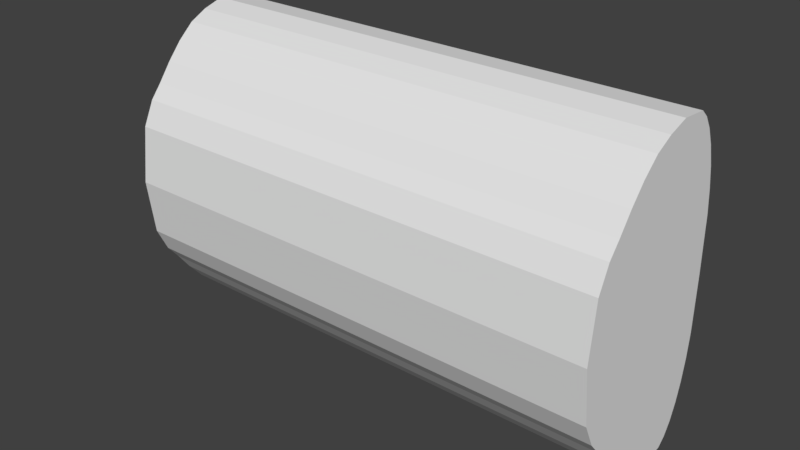 # Source: straightFR.blend  (saved by Blender 2.79.0; exported with 4.5.12 LTS)
import bpy
from mathutils import Matrix  # noqa: F401  (used for matrix-valued properties, if any)

bpy.ops.wm.read_factory_settings(use_empty=True)
scene = bpy.context.scene
scene.name = 'Scene'

# ---- collections
col_collection_1 = bpy.data.collections.new('Collection 1'); scene.collection.children.link(col_collection_1)

# ---- world
world_world = bpy.data.worlds.new('World'); scene.world = world_world
world_world.color = (0.05088, 0.05088, 0.05088)
world_world.use_sun_shadow = False
world_world.sun_shadow_jitter_overblur = 0.0
world_world.cycles.sampling_method = 'MANUAL'

# ---- meshes
me_cylinder_258 = bpy.data.meshes.new('Cylinder.258')
me_cylinder_258.from_pydata([(0.2075, -0.2255, 1.0), (-0.0448, 0.0, 1.0), (0.2107, 0.0, 1.0)], [], [(2, 1, 0)])
_k = set([(0, 1), (0, 2), (1, 2)])
me_cylinder_258.attributes.new('sharp_edge', 'BOOLEAN', 'EDGE').data.foreach_set('value', [ (min(e.vertices), max(e.vertices)) in _k for e in me_cylinder_258.edges])
me_cylinder_258.use_remesh_preserve_volume = False
me_cylinder_258.use_remesh_preserve_attributes = False
me_cylinder_258.use_mirror_vertex_groups = False
me_cylinder_258.update()
me_cylinder_257 = bpy.data.meshes.new('Cylinder.257')
me_cylinder_257.from_pydata([(0.1972, -0.3219, -1.0), (0.2075, -0.2255, 1.0), (0.1972, -0.3219, 1.0)], [], [(1, 2, 0)])
_k = set([(0, 1), (0, 2), (1, 2)])
me_cylinder_257.attributes.new('sharp_edge', 'BOOLEAN', 'EDGE').data.foreach_set('value', [ (min(e.vertices), max(e.vertices)) in _k for e in me_cylinder_257.edges])
me_cylinder_257.use_remesh_preserve_volume = False
me_cylinder_257.use_remesh_preserve_attributes = False
me_cylinder_257.use_mirror_vertex_groups = False
me_cylinder_257.update()
me_cylinder_256 = bpy.data.meshes.new('Cylinder.256')
me_cylinder_256.from_pydata([(0.1972, -0.3219, 1.0), (0.1805, -0.4107, 1.0), (-0.0448, 0.0, 1.0)], [], [(1, 0, 2)])
_k = set([(0, 1), (0, 2), (1, 2)])
me_cylinder_256.attributes.new('sharp_edge', 'BOOLEAN', 'EDGE').data.foreach_set('value', [ (min(e.vertices), max(e.vertices)) in _k for e in me_cylinder_256.edges])
me_cylinder_256.use_remesh_preserve_volume = False
me_cylinder_256.use_remesh_preserve_attributes = False
me_cylinder_256.use_mirror_vertex_groups = False
me_cylinder_256.update()
me_cylinder_255 = bpy.data.meshes.new('Cylinder.255')
me_cylinder_255.from_pydata([(0.1805, -0.4107, -1.0), (0.158, -0.4886, -1.0), (-0.0448, -0.639, -1.0)], [], [(0, 1, 2)])
_k = set([(0, 1), (0, 2), (1, 2)])
me_cylinder_255.attributes.new('sharp_edge', 'BOOLEAN', 'EDGE').data.foreach_set('value', [ (min(e.vertices), max(e.vertices)) in _k for e in me_cylinder_255.edges])
me_cylinder_255.use_remesh_preserve_volume = False
me_cylinder_255.use_remesh_preserve_attributes = False
me_cylinder_255.use_mirror_vertex_groups = False
me_cylinder_255.update()
me_cylinder_254 = bpy.data.meshes.new('Cylinder.254')
me_cylinder_254.from_pydata([(0.1805, -0.4107, 1.0), (0.158, -0.4886, 1.0), (-0.0448, -0.639, 1.0)], [], [(1, 0, 2)])
_k = set([(0, 1), (0, 2), (1, 2)])
me_cylinder_254.attributes.new('sharp_edge', 'BOOLEAN', 'EDGE').data.foreach_set('value', [ (min(e.vertices), max(e.vertices)) in _k for e in me_cylinder_254.edges])
me_cylinder_254.use_remesh_preserve_volume = False
me_cylinder_254.use_remesh_preserve_attributes = False
me_cylinder_254.use_mirror_vertex_groups = False
me_cylinder_254.update()
me_cylinder_253 = bpy.data.meshes.new('Cylinder.253')
me_cylinder_253.from_pydata([(0.158, -0.4886, -1.0), (0.1306, -0.5525, -1.0), (-0.0448, -0.639, -1.0)], [], [(0, 1, 2)])
_k = set([(0, 1), (0, 2), (1, 2)])
me_cylinder_253.attributes.new('sharp_edge', 'BOOLEAN', 'EDGE').data.foreach_set('value', [ (min(e.vertices), max(e.vertices)) in _k for e in me_cylinder_253.edges])
me_cylinder_253.use_remesh_preserve_volume = False
me_cylinder_253.use_remesh_preserve_attributes = False
me_cylinder_253.use_mirror_vertex_groups = False
me_cylinder_253.update()
me_cylinder_252 = bpy.data.meshes.new('Cylinder.252')
me_cylinder_252.from_pydata([(0.1306, -0.5525, -1.0), (0.158, -0.4886, 1.0), (0.1306, -0.5525, 1.0)], [], [(1, 2, 0)])
_k = set([(0, 1), (0, 2), (1, 2)])
me_cylinder_252.attributes.new('sharp_edge', 'BOOLEAN', 'EDGE').data.foreach_set('value', [ (min(e.vertices), max(e.vertices)) in _k for e in me_cylinder_252.edges])
me_cylinder_252.use_remesh_preserve_volume = False
me_cylinder_252.use_remesh_preserve_attributes = False
me_cylinder_252.use_mirror_vertex_groups = False
me_cylinder_252.update()
me_cylinder_251 = bpy.data.meshes.new('Cylinder.251')
me_cylinder_251.from_pydata([(0.1306, -0.5525, 1.0), (0.158, -0.4886, 1.0), (-0.0448, -0.639, 1.0)], [], [(0, 1, 2)])
_k = set([(0, 1), (0, 2), (1, 2)])
me_cylinder_251.attributes.new('sharp_edge', 'BOOLEAN', 'EDGE').data.foreach_set('value', [ (min(e.vertices), max(e.vertices)) in _k for e in me_cylinder_251.edges])
me_cylinder_251.use_remesh_preserve_volume = False
me_cylinder_251.use_remesh_preserve_attributes = False
me_cylinder_251.use_mirror_vertex_groups = False
me_cylinder_251.update()
me_cylinder_250 = bpy.data.meshes.new('Cylinder.250')
me_cylinder_250.from_pydata([(0.09938, -0.5999, -1.0), (0.06546, -0.6292, -1.0), (-0.0448, -0.639, -1.0)], [], [(1, 2, 0)])
_k = set([(0, 1), (0, 2), (1, 2)])
me_cylinder_250.attributes.new('sharp_edge', 'BOOLEAN', 'EDGE').data.foreach_set('value', [ (min(e.vertices), max(e.vertices)) in _k for e in me_cylinder_250.edges])
me_cylinder_250.use_remesh_preserve_volume = False
me_cylinder_250.use_remesh_preserve_attributes = False
me_cylinder_250.use_mirror_vertex_groups = False
me_cylinder_250.update()
me_cylinder_249 = bpy.data.meshes.new('Cylinder.249')
me_cylinder_249.from_pydata([(0.09938, -0.5999, 1.0), (0.1306, -0.5525, 1.0), (-0.0448, -0.639, 1.0)], [], [(1, 2, 0)])
_k = set([(0, 1), (0, 2), (1, 2)])
me_cylinder_249.attributes.new('sharp_edge', 'BOOLEAN', 'EDGE').data.foreach_set('value', [ (min(e.vertices), max(e.vertices)) in _k for e in me_cylinder_249.edges])
me_cylinder_249.use_remesh_preserve_volume = False
me_cylinder_249.use_remesh_preserve_attributes = False
me_cylinder_249.use_mirror_vertex_groups = False
me_cylinder_249.update()
me_cylinder_248 = bpy.data.meshes.new('Cylinder.248')
me_cylinder_248.from_pydata([(0.06546, -0.6292, -1.0), (0.09938, -0.5999, 1.0), (0.06546, -0.6292, 1.0)], [], [(1, 2, 0)])
_k = set([(0, 1), (0, 2), (1, 2)])
me_cylinder_248.attributes.new('sharp_edge', 'BOOLEAN', 'EDGE').data.foreach_set('value', [ (min(e.vertices), max(e.vertices)) in _k for e in me_cylinder_248.edges])
me_cylinder_248.use_remesh_preserve_volume = False
me_cylinder_248.use_remesh_preserve_attributes = False
me_cylinder_248.use_mirror_vertex_groups = False
me_cylinder_248.update()
me_cylinder_247 = bpy.data.meshes.new('Cylinder.247')
me_cylinder_247.from_pydata([(0.06546, -0.6292, 1.0), (0.09938, -0.5999, 1.0), (-0.0448, -0.639, 1.0)], [], [(2, 0, 1)])
_k = set([(0, 1), (0, 2), (1, 2)])
me_cylinder_247.attributes.new('sharp_edge', 'BOOLEAN', 'EDGE').data.foreach_set('value', [ (min(e.vertices), max(e.vertices)) in _k for e in me_cylinder_247.edges])
me_cylinder_247.use_remesh_preserve_volume = False
me_cylinder_247.use_remesh_preserve_attributes = False
me_cylinder_247.use_mirror_vertex_groups = False
me_cylinder_247.update()
me_cylinder_246 = bpy.data.meshes.new('Cylinder.246')
me_cylinder_246.from_pydata([(-0.0448, -0.639, -1.0), (0.06546, -0.6292, 1.0), (-0.0448, -0.639, 1.0)], [], [(1, 2, 0)])
_k = set([(0, 1), (0, 2), (1, 2)])
me_cylinder_246.attributes.new('sharp_edge', 'BOOLEAN', 'EDGE').data.foreach_set('value', [ (min(e.vertices), max(e.vertices)) in _k for e in me_cylinder_246.edges])
me_cylinder_246.use_remesh_preserve_volume = False
me_cylinder_246.use_remesh_preserve_attributes = False
me_cylinder_246.use_mirror_vertex_groups = False
me_cylinder_246.update()
me_cylinder_245 = bpy.data.meshes.new('Cylinder.245')
me_cylinder_245.from_pydata([(-0.0448, -0.639, 1.0), (-0.1298, -0.6133, 1.0), (-0.0448, 0.0, 1.0)], [], [(1, 0, 2)])
_k = set([(0, 1), (0, 2), (1, 2)])
me_cylinder_245.attributes.new('sharp_edge', 'BOOLEAN', 'EDGE').data.foreach_set('value', [ (min(e.vertices), max(e.vertices)) in _k for e in me_cylinder_245.edges])
me_cylinder_245.use_remesh_preserve_volume = False
me_cylinder_245.use_remesh_preserve_attributes = False
me_cylinder_245.use_mirror_vertex_groups = False
me_cylinder_245.update()
me_cylinder_244 = bpy.data.meshes.new('Cylinder.244')
me_cylinder_244.from_pydata([(-0.1298, -0.6133, -1.0), (-0.2014, -0.577, -1.0), (-0.0448, 0.0, -1.0)], [], [(0, 1, 2)])
_k = set([(0, 1), (0, 2), (1, 2)])
me_cylinder_244.attributes.new('sharp_edge', 'BOOLEAN', 'EDGE').data.foreach_set('value', [ (min(e.vertices), max(e.vertices)) in _k for e in me_cylinder_244.edges])
me_cylinder_244.use_remesh_preserve_volume = False
me_cylinder_244.use_remesh_preserve_attributes = False
me_cylinder_244.use_mirror_vertex_groups = False
me_cylinder_244.update()
me_cylinder_243 = bpy.data.meshes.new('Cylinder.243')
me_cylinder_243.from_pydata([(-0.1298, -0.6133, 1.0), (-0.2014, -0.577, -1.0), (-0.2014, -0.577, 1.0)], [], [(0, 2, 1)])
_k = set([(0, 1), (0, 2), (1, 2)])
me_cylinder_243.attributes.new('sharp_edge', 'BOOLEAN', 'EDGE').data.foreach_set('value', [ (min(e.vertices), max(e.vertices)) in _k for e in me_cylinder_243.edges])
me_cylinder_243.use_remesh_preserve_volume = False
me_cylinder_243.use_remesh_preserve_attributes = False
me_cylinder_243.use_mirror_vertex_groups = False
me_cylinder_243.update()
me_cylinder_242 = bpy.data.meshes.new('Cylinder.242')
me_cylinder_242.from_pydata([(-0.2014, -0.577, -1.0), (-0.268, -0.5178, -1.0), (-0.0448, 0.0, -1.0)], [], [(0, 1, 2)])
_k = set([(0, 1), (0, 2), (1, 2)])
me_cylinder_242.attributes.new('sharp_edge', 'BOOLEAN', 'EDGE').data.foreach_set('value', [ (min(e.vertices), max(e.vertices)) in _k for e in me_cylinder_242.edges])
me_cylinder_242.use_remesh_preserve_volume = False
me_cylinder_242.use_remesh_preserve_attributes = False
me_cylinder_242.use_mirror_vertex_groups = False
me_cylinder_242.update()
me_cylinder_241 = bpy.data.meshes.new('Cylinder.241')
me_cylinder_241.from_pydata([(-0.2014, -0.577, 1.0), (-0.268, -0.5178, 1.0), (-0.0448, 0.0, 1.0)], [], [(1, 0, 2)])
_k = set([(0, 1), (0, 2), (1, 2)])
me_cylinder_241.attributes.new('sharp_edge', 'BOOLEAN', 'EDGE').data.foreach_set('value', [ (min(e.vertices), max(e.vertices)) in _k for e in me_cylinder_241.edges])
me_cylinder_241.use_remesh_preserve_volume = False
me_cylinder_241.use_remesh_preserve_attributes = False
me_cylinder_241.use_mirror_vertex_groups = False
me_cylinder_241.update()
me_cylinder_240 = bpy.data.meshes.new('Cylinder.240')
me_cylinder_240.from_pydata([(-0.268, -0.5178, -1.0), (-0.3266, -0.4502, -1.0), (-0.0448, 0.0, -1.0)], [], [(0, 1, 2)])
_k = set([(0, 1), (0, 2), (1, 2)])
me_cylinder_240.attributes.new('sharp_edge', 'BOOLEAN', 'EDGE').data.foreach_set('value', [ (min(e.vertices), max(e.vertices)) in _k for e in me_cylinder_240.edges])
me_cylinder_240.use_remesh_preserve_volume = False
me_cylinder_240.use_remesh_preserve_attributes = False
me_cylinder_240.use_mirror_vertex_groups = False
me_cylinder_240.update()
me_cylinder_239 = bpy.data.meshes.new('Cylinder.239')
me_cylinder_239.from_pydata([(-0.3266, -0.4502, -1.0), (-0.3812, -0.3771, -1.0), (-0.0448, 0.0, -1.0)], [], [(0, 1, 2)])
_k = set([(0, 1), (0, 2), (1, 2)])
me_cylinder_239.attributes.new('sharp_edge', 'BOOLEAN', 'EDGE').data.foreach_set('value', [ (min(e.vertices), max(e.vertices)) in _k for e in me_cylinder_239.edges])
me_cylinder_239.use_remesh_preserve_volume = False
me_cylinder_239.use_remesh_preserve_attributes = False
me_cylinder_239.use_mirror_vertex_groups = False
me_cylinder_239.update()
me_cylinder_238 = bpy.data.meshes.new('Cylinder.238')
me_cylinder_238.from_pydata([(-0.3266, -0.4502, 1.0), (-0.268, -0.5178, 1.0), (-0.0448, 0.0, 1.0)], [], [(0, 1, 2)])
_k = set([(0, 1), (0, 2), (1, 2)])
me_cylinder_238.attributes.new('sharp_edge', 'BOOLEAN', 'EDGE').data.foreach_set('value', [ (min(e.vertices), max(e.vertices)) in _k for e in me_cylinder_238.edges])
me_cylinder_238.use_remesh_preserve_volume = False
me_cylinder_238.use_remesh_preserve_attributes = False
me_cylinder_238.use_mirror_vertex_groups = False
me_cylinder_238.update()
me_cylinder_237 = bpy.data.meshes.new('Cylinder.237')
me_cylinder_237.from_pydata([(-0.3812, -0.3771, -1.0), (-0.4266, -0.3219, -1.0), (-0.0448, 0.0, -1.0)], [], [(0, 1, 2)])
_k = set([(0, 1), (0, 2), (1, 2)])
me_cylinder_237.attributes.new('sharp_edge', 'BOOLEAN', 'EDGE').data.foreach_set('value', [ (min(e.vertices), max(e.vertices)) in _k for e in me_cylinder_237.edges])
me_cylinder_237.use_remesh_preserve_volume = False
me_cylinder_237.use_remesh_preserve_attributes = False
me_cylinder_237.use_mirror_vertex_groups = False
me_cylinder_237.update()
me_cylinder_236 = bpy.data.meshes.new('Cylinder.236')
me_cylinder_236.from_pydata([(-0.3812, -0.3771, 1.0), (-0.3266, -0.4502, 1.0), (-0.0448, 0.0, 1.0)], [], [(0, 1, 2)])
_k = set([(0, 1), (0, 2), (1, 2)])
me_cylinder_236.attributes.new('sharp_edge', 'BOOLEAN', 'EDGE').data.foreach_set('value', [ (min(e.vertices), max(e.vertices)) in _k for e in me_cylinder_236.edges])
me_cylinder_236.use_remesh_preserve_volume = False
me_cylinder_236.use_remesh_preserve_attributes = False
me_cylinder_236.use_mirror_vertex_groups = False
me_cylinder_236.update()
me_cylinder_235 = bpy.data.meshes.new('Cylinder.235')
me_cylinder_235.from_pydata([(-0.4266, -0.3219, -1.0), (-0.3812, -0.3771, 1.0), (-0.4266, -0.3219, 1.0)], [], [(1, 2, 0)])
_k = set([(0, 1), (0, 2), (1, 2)])
me_cylinder_235.attributes.new('sharp_edge', 'BOOLEAN', 'EDGE').data.foreach_set('value', [ (min(e.vertices), max(e.vertices)) in _k for e in me_cylinder_235.edges])
me_cylinder_235.use_remesh_preserve_volume = False
me_cylinder_235.use_remesh_preserve_attributes = False
me_cylinder_235.use_mirror_vertex_groups = False
me_cylinder_235.update()
me_cylinder_234 = bpy.data.meshes.new('Cylinder.234')
me_cylinder_234.from_pydata([(-0.4266, -0.3219, 1.0), (-0.3812, -0.3771, 1.0), (-0.0448, 0.0, 1.0)], [], [(0, 1, 2)])
_k = set([(0, 1), (0, 2), (1, 2)])
me_cylinder_234.attributes.new('sharp_edge', 'BOOLEAN', 'EDGE').data.foreach_set('value', [ (min(e.vertices), max(e.vertices)) in _k for e in me_cylinder_234.edges])
me_cylinder_234.use_remesh_preserve_volume = False
me_cylinder_234.use_remesh_preserve_attributes = False
me_cylinder_234.use_mirror_vertex_groups = False
me_cylinder_234.update()
me_cylinder_233 = bpy.data.meshes.new('Cylinder.233')
me_cylinder_233.from_pydata([(-0.4723, -0.2255, -1.0), (-0.5003, 0.0, -1.0), (-0.0448, 0.0, -1.0)], [], [(0, 1, 2)])
_k = set([(0, 1), (0, 2), (1, 2)])
me_cylinder_233.attributes.new('sharp_edge', 'BOOLEAN', 'EDGE').data.foreach_set('value', [ (min(e.vertices), max(e.vertices)) in _k for e in me_cylinder_233.edges])
me_cylinder_233.use_remesh_preserve_volume = False
me_cylinder_233.use_remesh_preserve_attributes = False
me_cylinder_233.use_mirror_vertex_groups = False
me_cylinder_233.update()
me_cylinder_232 = bpy.data.meshes.new('Cylinder.232')
me_cylinder_232.from_pydata([(-0.4723, -0.2255, 1.0), (-0.4266, -0.3219, 1.0), (-0.0448, 0.0, 1.0)], [], [(0, 1, 2)])
_k = set([(0, 1), (0, 2), (1, 2)])
me_cylinder_232.attributes.new('sharp_edge', 'BOOLEAN', 'EDGE').data.foreach_set('value', [ (min(e.vertices), max(e.vertices)) in _k for e in me_cylinder_232.edges])
me_cylinder_232.use_remesh_preserve_volume = False
me_cylinder_232.use_remesh_preserve_attributes = False
me_cylinder_232.use_mirror_vertex_groups = False
me_cylinder_232.update()
me_cylinder_231 = bpy.data.meshes.new('Cylinder.231')
me_cylinder_231.from_pydata([(0.211, 0.0, -1.0), (0.2075, -0.2255, -1.0), (-0.0448, 0.0, -1.0)], [], [(2, 0, 1)])
_k = set([(0, 1), (0, 2), (1, 2)])
me_cylinder_231.attributes.new('sharp_edge', 'BOOLEAN', 'EDGE').data.foreach_set('value', [ (min(e.vertices), max(e.vertices)) in _k for e in me_cylinder_231.edges])
me_cylinder_231.use_remesh_preserve_volume = False
me_cylinder_231.use_remesh_preserve_attributes = False
me_cylinder_231.use_mirror_vertex_groups = False
me_cylinder_231.update()
me_cylinder_230 = bpy.data.meshes.new('Cylinder.230')
me_cylinder_230.from_pydata([(0.211, 0.0, 1.0), (0.2107, 0.0, 1.0), (0.2075, 0.2255, 1.0)], [], [(1, 0, 2)])
_k = set([(0, 1), (0, 2), (1, 2)])
me_cylinder_230.attributes.new('sharp_edge', 'BOOLEAN', 'EDGE').data.foreach_set('value', [ (min(e.vertices), max(e.vertices)) in _k for e in me_cylinder_230.edges])
me_cylinder_230.use_remesh_preserve_volume = False
me_cylinder_230.use_remesh_preserve_attributes = False
me_cylinder_230.use_mirror_vertex_groups = False
me_cylinder_230.update()
me_cylinder_229 = bpy.data.meshes.new('Cylinder.229')
me_cylinder_229.from_pydata([(0.2075, 0.2255, -1.0), (-0.0448, 0.0, -1.0), (0.1972, 0.3219, -1.0)], [], [(2, 0, 1)])
_k = set([(0, 1), (0, 2), (1, 2)])
me_cylinder_229.attributes.new('sharp_edge', 'BOOLEAN', 'EDGE').data.foreach_set('value', [ (min(e.vertices), max(e.vertices)) in _k for e in me_cylinder_229.edges])
me_cylinder_229.use_remesh_preserve_volume = False
me_cylinder_229.use_remesh_preserve_attributes = False
me_cylinder_229.use_mirror_vertex_groups = False
me_cylinder_229.update()
me_cylinder_228 = bpy.data.meshes.new('Cylinder.228')
me_cylinder_228.from_pydata([(0.2075, 0.2255, 1.0), (-0.0448, 0.0, 1.0), (0.1972, 0.3219, 1.0)], [], [(1, 0, 2)])
_k = set([(0, 1), (0, 2), (1, 2)])
me_cylinder_228.attributes.new('sharp_edge', 'BOOLEAN', 'EDGE').data.foreach_set('value', [ (min(e.vertices), max(e.vertices)) in _k for e in me_cylinder_228.edges])
me_cylinder_228.use_remesh_preserve_volume = False
me_cylinder_228.use_remesh_preserve_attributes = False
me_cylinder_228.use_mirror_vertex_groups = False
me_cylinder_228.update()
me_cylinder_227 = bpy.data.meshes.new('Cylinder.227')
me_cylinder_227.from_pydata([(0.1972, 0.3219, -1.0), (0.2075, 0.2255, 1.0), (0.1972, 0.3219, 1.0)], [], [(0, 2, 1)])
_k = set([(0, 1), (0, 2), (1, 2)])
me_cylinder_227.attributes.new('sharp_edge', 'BOOLEAN', 'EDGE').data.foreach_set('value', [ (min(e.vertices), max(e.vertices)) in _k for e in me_cylinder_227.edges])
me_cylinder_227.use_remesh_preserve_volume = False
me_cylinder_227.use_remesh_preserve_attributes = False
me_cylinder_227.use_mirror_vertex_groups = False
me_cylinder_227.update()
me_cylinder_226 = bpy.data.meshes.new('Cylinder.226')
me_cylinder_226.from_pydata([(0.1972, 0.3219, 1.0), (-0.0448, 0.0, 1.0), (0.1805, 0.4107, 1.0)], [], [(1, 0, 2)])
_k = set([(0, 1), (0, 2), (1, 2)])
me_cylinder_226.attributes.new('sharp_edge', 'BOOLEAN', 'EDGE').data.foreach_set('value', [ (min(e.vertices), max(e.vertices)) in _k for e in me_cylinder_226.edges])
me_cylinder_226.use_remesh_preserve_volume = False
me_cylinder_226.use_remesh_preserve_attributes = False
me_cylinder_226.use_mirror_vertex_groups = False
me_cylinder_226.update()
me_cylinder_225 = bpy.data.meshes.new('Cylinder.225')
me_cylinder_225.from_pydata([(0.1805, 0.4107, -1.0), (0.158, 0.4886, -1.0), (-0.0448, 0.639, -1.0)], [], [(1, 0, 2)])
_k = set([(0, 1), (0, 2), (1, 2)])
me_cylinder_225.attributes.new('sharp_edge', 'BOOLEAN', 'EDGE').data.foreach_set('value', [ (min(e.vertices), max(e.vertices)) in _k for e in me_cylinder_225.edges])
me_cylinder_225.use_remesh_preserve_volume = False
me_cylinder_225.use_remesh_preserve_attributes = False
me_cylinder_225.use_mirror_vertex_groups = False
me_cylinder_225.update()
me_cylinder_224 = bpy.data.meshes.new('Cylinder.224')
me_cylinder_224.from_pydata([(0.1805, 0.4107, 1.0), (0.158, 0.4886, 1.0), (-0.0448, 0.639, 1.0)], [], [(0, 1, 2)])
_k = set([(0, 1), (0, 2), (1, 2)])
me_cylinder_224.attributes.new('sharp_edge', 'BOOLEAN', 'EDGE').data.foreach_set('value', [ (min(e.vertices), max(e.vertices)) in _k for e in me_cylinder_224.edges])
me_cylinder_224.use_remesh_preserve_volume = False
me_cylinder_224.use_remesh_preserve_attributes = False
me_cylinder_224.use_mirror_vertex_groups = False
me_cylinder_224.update()
me_cylinder_223 = bpy.data.meshes.new('Cylinder.223')
me_cylinder_223.from_pydata([(0.158, 0.4886, -1.0), (0.1805, 0.4107, 1.0), (0.158, 0.4886, 1.0)], [], [(0, 2, 1)])
_k = set([(0, 1), (0, 2), (1, 2)])
me_cylinder_223.attributes.new('sharp_edge', 'BOOLEAN', 'EDGE').data.foreach_set('value', [ (min(e.vertices), max(e.vertices)) in _k for e in me_cylinder_223.edges])
me_cylinder_223.use_remesh_preserve_volume = False
me_cylinder_223.use_remesh_preserve_attributes = False
me_cylinder_223.use_mirror_vertex_groups = False
me_cylinder_223.update()
me_cylinder_222 = bpy.data.meshes.new('Cylinder.222')
me_cylinder_222.from_pydata([(0.158, 0.4886, 1.0), (0.1306, 0.5525, 1.0), (-0.0448, 0.639, 1.0)], [], [(0, 1, 2)])
_k = set([(0, 1), (0, 2), (1, 2)])
me_cylinder_222.attributes.new('sharp_edge', 'BOOLEAN', 'EDGE').data.foreach_set('value', [ (min(e.vertices), max(e.vertices)) in _k for e in me_cylinder_222.edges])
me_cylinder_222.use_remesh_preserve_volume = False
me_cylinder_222.use_remesh_preserve_attributes = False
me_cylinder_222.use_mirror_vertex_groups = False
me_cylinder_222.update()
me_cylinder_221 = bpy.data.meshes.new('Cylinder.221')
me_cylinder_221.from_pydata([(0.1306, 0.5525, -1.0), (0.158, 0.4886, 1.0), (0.1306, 0.5525, 1.0)], [], [(0, 2, 1)])
_k = set([(0, 1), (0, 2), (1, 2)])
me_cylinder_221.attributes.new('sharp_edge', 'BOOLEAN', 'EDGE').data.foreach_set('value', [ (min(e.vertices), max(e.vertices)) in _k for e in me_cylinder_221.edges])
me_cylinder_221.use_remesh_preserve_volume = False
me_cylinder_221.use_remesh_preserve_attributes = False
me_cylinder_221.use_mirror_vertex_groups = False
me_cylinder_221.update()
me_cylinder_220 = bpy.data.meshes.new('Cylinder.220')
me_cylinder_220.from_pydata([(0.1306, 0.5525, 1.0), (0.09938, 0.5999, 1.0), (-0.0448, 0.639, 1.0)], [], [(0, 1, 2)])
_k = set([(0, 1), (0, 2), (1, 2)])
me_cylinder_220.attributes.new('sharp_edge', 'BOOLEAN', 'EDGE').data.foreach_set('value', [ (min(e.vertices), max(e.vertices)) in _k for e in me_cylinder_220.edges])
me_cylinder_220.use_remesh_preserve_volume = False
me_cylinder_220.use_remesh_preserve_attributes = False
me_cylinder_220.use_mirror_vertex_groups = False
me_cylinder_220.update()
me_cylinder_219 = bpy.data.meshes.new('Cylinder.219')
me_cylinder_219.from_pydata([(0.09938, 0.5999, -1.0), (0.1306, 0.5525, 1.0), (0.09938, 0.5999, 1.0)], [], [(0, 2, 1)])
_k = set([(0, 1), (0, 2), (1, 2)])
me_cylinder_219.attributes.new('sharp_edge', 'BOOLEAN', 'EDGE').data.foreach_set('value', [ (min(e.vertices), max(e.vertices)) in _k for e in me_cylinder_219.edges])
me_cylinder_219.use_remesh_preserve_volume = False
me_cylinder_219.use_remesh_preserve_attributes = False
me_cylinder_219.use_mirror_vertex_groups = False
me_cylinder_219.update()
me_cylinder_218 = bpy.data.meshes.new('Cylinder.218')
me_cylinder_218.from_pydata([(0.09938, 0.5999, 1.0), (0.06546, 0.6292, 1.0), (-0.0448, 0.639, 1.0)], [], [(0, 1, 2)])
_k = set([(0, 1), (0, 2), (1, 2)])
me_cylinder_218.attributes.new('sharp_edge', 'BOOLEAN', 'EDGE').data.foreach_set('value', [ (min(e.vertices), max(e.vertices)) in _k for e in me_cylinder_218.edges])
me_cylinder_218.use_remesh_preserve_volume = False
me_cylinder_218.use_remesh_preserve_attributes = False
me_cylinder_218.use_mirror_vertex_groups = False
me_cylinder_218.update()
me_cylinder_217 = bpy.data.meshes.new('Cylinder.217')
me_cylinder_217.from_pydata([(0.06546, 0.6292, -1.0), (0.09938, 0.5999, 1.0), (0.06546, 0.6292, 1.0)], [], [(0, 2, 1)])
_k = set([(0, 1), (0, 2), (1, 2)])
me_cylinder_217.attributes.new('sharp_edge', 'BOOLEAN', 'EDGE').data.foreach_set('value', [ (min(e.vertices), max(e.vertices)) in _k for e in me_cylinder_217.edges])
me_cylinder_217.use_remesh_preserve_volume = False
me_cylinder_217.use_remesh_preserve_attributes = False
me_cylinder_217.use_mirror_vertex_groups = False
me_cylinder_217.update()
me_cylinder_216 = bpy.data.meshes.new('Cylinder.216')
me_cylinder_216.from_pydata([(-0.0448, 0.639, -1.0), (0.06546, 0.6292, 1.0), (-0.0448, 0.639, 1.0)], [], [(0, 2, 1)])
_k = set([(0, 1), (0, 2), (1, 2)])
me_cylinder_216.attributes.new('sharp_edge', 'BOOLEAN', 'EDGE').data.foreach_set('value', [ (min(e.vertices), max(e.vertices)) in _k for e in me_cylinder_216.edges])
me_cylinder_216.use_remesh_preserve_volume = False
me_cylinder_216.use_remesh_preserve_attributes = False
me_cylinder_216.use_mirror_vertex_groups = False
me_cylinder_216.update()
me_cylinder_215 = bpy.data.meshes.new('Cylinder.215')
me_cylinder_215.from_pydata([(-0.1298, 0.6133, -1.0), (-0.0448, 0.639, 1.0), (-0.1298, 0.6133, 1.0)], [], [(0, 2, 1)])
_k = set([(0, 1), (0, 2), (1, 2)])
me_cylinder_215.attributes.new('sharp_edge', 'BOOLEAN', 'EDGE').data.foreach_set('value', [ (min(e.vertices), max(e.vertices)) in _k for e in me_cylinder_215.edges])
me_cylinder_215.use_remesh_preserve_volume = False
me_cylinder_215.use_remesh_preserve_attributes = False
me_cylinder_215.use_mirror_vertex_groups = False
me_cylinder_215.update()
me_cylinder_214 = bpy.data.meshes.new('Cylinder.214')
me_cylinder_214.from_pydata([(-0.1298, 0.6133, 1.0), (-0.0448, 0.0, 1.0), (-0.2014, 0.577, 1.0)], [], [(0, 2, 1)])
_k = set([(0, 1), (0, 2), (1, 2)])
me_cylinder_214.attributes.new('sharp_edge', 'BOOLEAN', 'EDGE').data.foreach_set('value', [ (min(e.vertices), max(e.vertices)) in _k for e in me_cylinder_214.edges])
me_cylinder_214.use_remesh_preserve_volume = False
me_cylinder_214.use_remesh_preserve_attributes = False
me_cylinder_214.use_mirror_vertex_groups = False
me_cylinder_214.update()
me_cylinder_213 = bpy.data.meshes.new('Cylinder.213')
me_cylinder_213.from_pydata([(-0.2014, 0.577, -1.0), (-0.1298, 0.6133, 1.0), (-0.2014, 0.577, 1.0)], [], [(0, 2, 1)])
_k = set([(0, 1), (0, 2), (1, 2)])
me_cylinder_213.attributes.new('sharp_edge', 'BOOLEAN', 'EDGE').data.foreach_set('value', [ (min(e.vertices), max(e.vertices)) in _k for e in me_cylinder_213.edges])
me_cylinder_213.use_remesh_preserve_volume = False
me_cylinder_213.use_remesh_preserve_attributes = False
me_cylinder_213.use_mirror_vertex_groups = False
me_cylinder_213.update()
me_cylinder_212 = bpy.data.meshes.new('Cylinder.212')
me_cylinder_212.from_pydata([(-0.2014, 0.577, 1.0), (-0.0448, 0.0, 1.0), (-0.268, 0.5178, 1.0)], [], [(0, 2, 1)])
_k = set([(0, 1), (0, 2), (1, 2)])
me_cylinder_212.attributes.new('sharp_edge', 'BOOLEAN', 'EDGE').data.foreach_set('value', [ (min(e.vertices), max(e.vertices)) in _k for e in me_cylinder_212.edges])
me_cylinder_212.use_remesh_preserve_volume = False
me_cylinder_212.use_remesh_preserve_attributes = False
me_cylinder_212.use_mirror_vertex_groups = False
me_cylinder_212.update()
me_cylinder_211 = bpy.data.meshes.new('Cylinder.211')
me_cylinder_211.from_pydata([(-0.268, 0.5178, -1.0), (-0.2014, 0.577, 1.0), (-0.268, 0.5178, 1.0)], [], [(0, 2, 1)])
_k = set([(0, 1), (0, 2), (1, 2)])
me_cylinder_211.attributes.new('sharp_edge', 'BOOLEAN', 'EDGE').data.foreach_set('value', [ (min(e.vertices), max(e.vertices)) in _k for e in me_cylinder_211.edges])
me_cylinder_211.use_remesh_preserve_volume = False
me_cylinder_211.use_remesh_preserve_attributes = False
me_cylinder_211.use_mirror_vertex_groups = False
me_cylinder_211.update()
me_cylinder_210 = bpy.data.meshes.new('Cylinder.210')
me_cylinder_210.from_pydata([(-0.268, 0.5178, 1.0), (-0.0448, 0.0, 1.0), (-0.3266, 0.4502, 1.0)], [], [(0, 2, 1)])
_k = set([(0, 1), (0, 2), (1, 2)])
me_cylinder_210.attributes.new('sharp_edge', 'BOOLEAN', 'EDGE').data.foreach_set('value', [ (min(e.vertices), max(e.vertices)) in _k for e in me_cylinder_210.edges])
me_cylinder_210.use_remesh_preserve_volume = False
me_cylinder_210.use_remesh_preserve_attributes = False
me_cylinder_210.use_mirror_vertex_groups = False
me_cylinder_210.update()
me_cylinder_209 = bpy.data.meshes.new('Cylinder.209')
me_cylinder_209.from_pydata([(-0.3266, 0.4502, -1.0), (-0.268, 0.5178, 1.0), (-0.3266, 0.4502, 1.0)], [], [(0, 2, 1)])
_k = set([(0, 1), (0, 2), (1, 2)])
me_cylinder_209.attributes.new('sharp_edge', 'BOOLEAN', 'EDGE').data.foreach_set('value', [ (min(e.vertices), max(e.vertices)) in _k for e in me_cylinder_209.edges])
me_cylinder_209.use_remesh_preserve_volume = False
me_cylinder_209.use_remesh_preserve_attributes = False
me_cylinder_209.use_mirror_vertex_groups = False
me_cylinder_209.update()
me_cylinder_208 = bpy.data.meshes.new('Cylinder.208')
me_cylinder_208.from_pydata([(-0.3266, 0.4502, 1.0), (-0.0448, 0.0, 1.0), (-0.3812, 0.3771, 1.0)], [], [(0, 2, 1)])
_k = set([(0, 1), (0, 2), (1, 2)])
me_cylinder_208.attributes.new('sharp_edge', 'BOOLEAN', 'EDGE').data.foreach_set('value', [ (min(e.vertices), max(e.vertices)) in _k for e in me_cylinder_208.edges])
me_cylinder_208.use_remesh_preserve_volume = False
me_cylinder_208.use_remesh_preserve_attributes = False
me_cylinder_208.use_mirror_vertex_groups = False
me_cylinder_208.update()
me_cylinder_207 = bpy.data.meshes.new('Cylinder.207')
me_cylinder_207.from_pydata([(-0.3812, 0.3771, -1.0), (-0.3266, 0.4502, 1.0), (-0.3812, 0.3771, 1.0)], [], [(0, 2, 1)])
_k = set([(0, 1), (0, 2), (1, 2)])
me_cylinder_207.attributes.new('sharp_edge', 'BOOLEAN', 'EDGE').data.foreach_set('value', [ (min(e.vertices), max(e.vertices)) in _k for e in me_cylinder_207.edges])
me_cylinder_207.use_remesh_preserve_volume = False
me_cylinder_207.use_remesh_preserve_attributes = False
me_cylinder_207.use_mirror_vertex_groups = False
me_cylinder_207.update()
me_cylinder_206 = bpy.data.meshes.new('Cylinder.206')
me_cylinder_206.from_pydata([(-0.3812, 0.3771, 1.0), (-0.0448, 0.0, 1.0), (-0.4266, 0.3219, 1.0)], [], [(0, 2, 1)])
_k = set([(0, 1), (0, 2), (1, 2)])
me_cylinder_206.attributes.new('sharp_edge', 'BOOLEAN', 'EDGE').data.foreach_set('value', [ (min(e.vertices), max(e.vertices)) in _k for e in me_cylinder_206.edges])
me_cylinder_206.use_remesh_preserve_volume = False
me_cylinder_206.use_remesh_preserve_attributes = False
me_cylinder_206.use_mirror_vertex_groups = False
me_cylinder_206.update()
me_cylinder_205 = bpy.data.meshes.new('Cylinder.205')
me_cylinder_205.from_pydata([(-0.4266, 0.3219, -1.0), (-0.3812, 0.3771, 1.0), (-0.4266, 0.3219, 1.0)], [], [(0, 2, 1)])
_k = set([(0, 1), (0, 2), (1, 2)])
me_cylinder_205.attributes.new('sharp_edge', 'BOOLEAN', 'EDGE').data.foreach_set('value', [ (min(e.vertices), max(e.vertices)) in _k for e in me_cylinder_205.edges])
me_cylinder_205.use_remesh_preserve_volume = False
me_cylinder_205.use_remesh_preserve_attributes = False
me_cylinder_205.use_mirror_vertex_groups = False
me_cylinder_205.update()
me_cylinder_204 = bpy.data.meshes.new('Cylinder.204')
me_cylinder_204.from_pydata([(-0.4266, 0.3219, 1.0), (-0.4723, 0.2255, 1.0), (-0.0448, 0.0, 1.0)], [], [(0, 1, 2)])
_k = set([(0, 1), (0, 2), (1, 2)])
me_cylinder_204.attributes.new('sharp_edge', 'BOOLEAN', 'EDGE').data.foreach_set('value', [ (min(e.vertices), max(e.vertices)) in _k for e in me_cylinder_204.edges])
me_cylinder_204.use_remesh_preserve_volume = False
me_cylinder_204.use_remesh_preserve_attributes = False
me_cylinder_204.use_mirror_vertex_groups = False
me_cylinder_204.update()
me_cylinder_203 = bpy.data.meshes.new('Cylinder.203')
me_cylinder_203.from_pydata([(-0.4723, 0.2255, -1.0), (-0.4266, 0.3219, 1.0), (-0.4723, 0.2255, 1.0)], [], [(0, 2, 1)])
_k = set([(0, 1), (0, 2), (1, 2)])
me_cylinder_203.attributes.new('sharp_edge', 'BOOLEAN', 'EDGE').data.foreach_set('value', [ (min(e.vertices), max(e.vertices)) in _k for e in me_cylinder_203.edges])
me_cylinder_203.use_remesh_preserve_volume = False
me_cylinder_203.use_remesh_preserve_attributes = False
me_cylinder_203.use_mirror_vertex_groups = False
me_cylinder_203.update()
me_cylinder_202 = bpy.data.meshes.new('Cylinder.202')
me_cylinder_202.from_pydata([(-0.5003, 0.0, 1.0), (-0.5003, 0.0, -1.0), (-0.4723, 0.2255, 1.0)], [], [(1, 0, 2)])
_k = set([(0, 1), (0, 2), (1, 2)])
me_cylinder_202.attributes.new('sharp_edge', 'BOOLEAN', 'EDGE').data.foreach_set('value', [ (min(e.vertices), max(e.vertices)) in _k for e in me_cylinder_202.edges])
me_cylinder_202.use_remesh_preserve_volume = False
me_cylinder_202.use_remesh_preserve_attributes = False
me_cylinder_202.use_mirror_vertex_groups = False
me_cylinder_202.update()
me_cylinder_201 = bpy.data.meshes.new('Cylinder.201')
me_cylinder_201.from_pydata([(-0.5003, 0.0, -1.0), (-0.0448, 0.0, -1.0), (-0.4723, 0.2255, -1.0)], [], [(1, 0, 2)])
_k = set([(0, 1), (0, 2), (1, 2)])
me_cylinder_201.attributes.new('sharp_edge', 'BOOLEAN', 'EDGE').data.foreach_set('value', [ (min(e.vertices), max(e.vertices)) in _k for e in me_cylinder_201.edges])
me_cylinder_201.use_remesh_preserve_volume = False
me_cylinder_201.use_remesh_preserve_attributes = False
me_cylinder_201.use_mirror_vertex_groups = False
me_cylinder_201.update()
me_cylinder_200 = bpy.data.meshes.new('Cylinder.200')
me_cylinder_200.from_pydata([(0.211, 0.0, -1.0), (0.2075, -0.2255, -1.0), (0.211, 0.0, 1.0)], [], [(2, 1, 0)])
_k = set([(0, 1), (0, 2), (1, 2)])
me_cylinder_200.attributes.new('sharp_edge', 'BOOLEAN', 'EDGE').data.foreach_set('value', [ (min(e.vertices), max(e.vertices)) in _k for e in me_cylinder_200.edges])
me_cylinder_200.use_remesh_preserve_volume = False
me_cylinder_200.use_remesh_preserve_attributes = False
me_cylinder_200.use_mirror_vertex_groups = False
me_cylinder_200.update()
me_cylinder_199 = bpy.data.meshes.new('Cylinder.199')
me_cylinder_199.from_pydata([(0.211, 0.0, -1.0), (-0.0448, 0.0, -1.0), (0.2075, 0.2255, -1.0)], [], [(2, 0, 1)])
_k = set([(0, 1), (0, 2), (1, 2)])
me_cylinder_199.attributes.new('sharp_edge', 'BOOLEAN', 'EDGE').data.foreach_set('value', [ (min(e.vertices), max(e.vertices)) in _k for e in me_cylinder_199.edges])
me_cylinder_199.use_remesh_preserve_volume = False
me_cylinder_199.use_remesh_preserve_attributes = False
me_cylinder_199.use_mirror_vertex_groups = False
me_cylinder_199.update()
me_cylinder_198 = bpy.data.meshes.new('Cylinder.198')
me_cylinder_198.from_pydata([(0.211, 0.0, -1.0), (0.211, 0.0, 1.0), (0.2075, 0.2255, -1.0)], [], [(2, 1, 0)])
_k = set([(0, 1), (0, 2), (1, 2)])
me_cylinder_198.attributes.new('sharp_edge', 'BOOLEAN', 'EDGE').data.foreach_set('value', [ (min(e.vertices), max(e.vertices)) in _k for e in me_cylinder_198.edges])
me_cylinder_198.use_remesh_preserve_volume = False
me_cylinder_198.use_remesh_preserve_attributes = False
me_cylinder_198.use_mirror_vertex_groups = False
me_cylinder_198.update()
me_cylinder_197 = bpy.data.meshes.new('Cylinder.197')
me_cylinder_197.from_pydata([(0.2075, -0.2255, -1.0), (0.2075, -0.2255, 1.0), (0.1972, -0.3219, -1.0)], [], [(1, 2, 0)])
_k = set([(0, 1), (0, 2), (1, 2)])
me_cylinder_197.attributes.new('sharp_edge', 'BOOLEAN', 'EDGE').data.foreach_set('value', [ (min(e.vertices), max(e.vertices)) in _k for e in me_cylinder_197.edges])
me_cylinder_197.use_remesh_preserve_volume = False
me_cylinder_197.use_remesh_preserve_attributes = False
me_cylinder_197.use_mirror_vertex_groups = False
me_cylinder_197.update()
me_cylinder_196 = bpy.data.meshes.new('Cylinder.196')
me_cylinder_196.from_pydata([(0.2075, -0.2255, -1.0), (0.2075, -0.2255, 1.0), (0.211, 0.0, 1.0)], [], [(2, 1, 0)])
_k = set([(0, 1), (0, 2), (1, 2)])
me_cylinder_196.attributes.new('sharp_edge', 'BOOLEAN', 'EDGE').data.foreach_set('value', [ (min(e.vertices), max(e.vertices)) in _k for e in me_cylinder_196.edges])
me_cylinder_196.use_remesh_preserve_volume = False
me_cylinder_196.use_remesh_preserve_attributes = False
me_cylinder_196.use_mirror_vertex_groups = False
me_cylinder_196.update()
me_cylinder_195 = bpy.data.meshes.new('Cylinder.195')
me_cylinder_195.from_pydata([(0.2075, -0.2255, 1.0), (0.1972, -0.3219, 1.0), (-0.0448, 0.0, 1.0)], [], [(1, 0, 2)])
_k = set([(0, 1), (0, 2), (1, 2)])
me_cylinder_195.attributes.new('sharp_edge', 'BOOLEAN', 'EDGE').data.foreach_set('value', [ (min(e.vertices), max(e.vertices)) in _k for e in me_cylinder_195.edges])
me_cylinder_195.use_remesh_preserve_volume = False
me_cylinder_195.use_remesh_preserve_attributes = False
me_cylinder_195.use_mirror_vertex_groups = False
me_cylinder_195.update()
me_cylinder_194 = bpy.data.meshes.new('Cylinder.194')
me_cylinder_194.from_pydata([(0.2075, -0.2255, 1.0), (0.211, 0.0, 1.0), (0.2107, 0.0, 1.0)], [], [(1, 2, 0)])
_k = set([(0, 1), (0, 2), (1, 2)])
me_cylinder_194.attributes.new('sharp_edge', 'BOOLEAN', 'EDGE').data.foreach_set('value', [ (min(e.vertices), max(e.vertices)) in _k for e in me_cylinder_194.edges])
me_cylinder_194.use_remesh_preserve_volume = False
me_cylinder_194.use_remesh_preserve_attributes = False
me_cylinder_194.use_mirror_vertex_groups = False
me_cylinder_194.update()
me_cylinder_193 = bpy.data.meshes.new('Cylinder.193')
me_cylinder_193.from_pydata([(0.211, 0.0, 1.0), (0.2075, 0.2255, -1.0), (0.2075, 0.2255, 1.0)], [], [(1, 2, 0)])
_k = set([(0, 1), (0, 2), (1, 2)])
me_cylinder_193.attributes.new('sharp_edge', 'BOOLEAN', 'EDGE').data.foreach_set('value', [ (min(e.vertices), max(e.vertices)) in _k for e in me_cylinder_193.edges])
me_cylinder_193.use_remesh_preserve_volume = False
me_cylinder_193.use_remesh_preserve_attributes = False
me_cylinder_193.use_mirror_vertex_groups = False
me_cylinder_193.update()
me_cylinder_192 = bpy.data.meshes.new('Cylinder.192')
me_cylinder_192.from_pydata([(0.1972, -0.3219, -1.0), (0.1972, -0.3219, 1.0), (0.1805, -0.4107, -1.0)], [], [(1, 2, 0)])
_k = set([(0, 1), (0, 2), (1, 2)])
me_cylinder_192.attributes.new('sharp_edge', 'BOOLEAN', 'EDGE').data.foreach_set('value', [ (min(e.vertices), max(e.vertices)) in _k for e in me_cylinder_192.edges])
me_cylinder_192.use_remesh_preserve_volume = False
me_cylinder_192.use_remesh_preserve_attributes = False
me_cylinder_192.use_mirror_vertex_groups = False
me_cylinder_192.update()
me_cylinder_191 = bpy.data.meshes.new('Cylinder.191')
me_cylinder_191.from_pydata([(0.1972, -0.3219, -1.0), (0.1805, -0.4107, -1.0), (-0.0448, 0.0, -1.0)], [], [(1, 2, 0)])
_k = set([(0, 1), (0, 2), (1, 2)])
me_cylinder_191.attributes.new('sharp_edge', 'BOOLEAN', 'EDGE').data.foreach_set('value', [ (min(e.vertices), max(e.vertices)) in _k for e in me_cylinder_191.edges])
me_cylinder_191.use_remesh_preserve_volume = False
me_cylinder_191.use_remesh_preserve_attributes = False
me_cylinder_191.use_mirror_vertex_groups = False
me_cylinder_191.update()
me_cylinder_190 = bpy.data.meshes.new('Cylinder.190')
me_cylinder_190.from_pydata([(0.1972, -0.3219, 1.0), (0.1805, -0.4107, -1.0), (0.1805, -0.4107, 1.0)], [], [(0, 2, 1)])
_k = set([(0, 1), (0, 2), (1, 2)])
me_cylinder_190.attributes.new('sharp_edge', 'BOOLEAN', 'EDGE').data.foreach_set('value', [ (min(e.vertices), max(e.vertices)) in _k for e in me_cylinder_190.edges])
me_cylinder_190.use_remesh_preserve_volume = False
me_cylinder_190.use_remesh_preserve_attributes = False
me_cylinder_190.use_mirror_vertex_groups = False
me_cylinder_190.update()
me_cylinder_189 = bpy.data.meshes.new('Cylinder.189')
me_cylinder_189.from_pydata([(0.1805, -0.4107, -1.0), (0.1805, -0.4107, 1.0), (0.158, -0.4886, -1.0)], [], [(1, 2, 0)])
_k = set([(0, 1), (0, 2), (1, 2)])
me_cylinder_189.attributes.new('sharp_edge', 'BOOLEAN', 'EDGE').data.foreach_set('value', [ (min(e.vertices), max(e.vertices)) in _k for e in me_cylinder_189.edges])
me_cylinder_189.use_remesh_preserve_volume = False
me_cylinder_189.use_remesh_preserve_attributes = False
me_cylinder_189.use_mirror_vertex_groups = False
me_cylinder_189.update()
me_cylinder_188 = bpy.data.meshes.new('Cylinder.188')
me_cylinder_188.from_pydata([(0.1805, -0.4107, -1.0), (-0.0448, -0.639, -1.0), (-0.0448, 0.0, -1.0)], [], [(1, 2, 0)])
_k = set([(0, 1), (0, 2), (1, 2)])
me_cylinder_188.attributes.new('sharp_edge', 'BOOLEAN', 'EDGE').data.foreach_set('value', [ (min(e.vertices), max(e.vertices)) in _k for e in me_cylinder_188.edges])
me_cylinder_188.use_remesh_preserve_volume = False
me_cylinder_188.use_remesh_preserve_attributes = False
me_cylinder_188.use_mirror_vertex_groups = False
me_cylinder_188.update()
me_cylinder_187 = bpy.data.meshes.new('Cylinder.187')
me_cylinder_187.from_pydata([(0.1805, -0.4107, 1.0), (0.158, -0.4886, -1.0), (0.158, -0.4886, 1.0)], [], [(0, 2, 1)])
_k = set([(0, 1), (0, 2), (1, 2)])
me_cylinder_187.attributes.new('sharp_edge', 'BOOLEAN', 'EDGE').data.foreach_set('value', [ (min(e.vertices), max(e.vertices)) in _k for e in me_cylinder_187.edges])
me_cylinder_187.use_remesh_preserve_volume = False
me_cylinder_187.use_remesh_preserve_attributes = False
me_cylinder_187.use_mirror_vertex_groups = False
me_cylinder_187.update()
me_cylinder_186 = bpy.data.meshes.new('Cylinder.186')
me_cylinder_186.from_pydata([(0.1805, -0.4107, 1.0), (-0.0448, -0.639, 1.0), (-0.0448, 0.0, 1.0)], [], [(2, 1, 0)])
_k = set([(0, 1), (0, 2), (1, 2)])
me_cylinder_186.attributes.new('sharp_edge', 'BOOLEAN', 'EDGE').data.foreach_set('value', [ (min(e.vertices), max(e.vertices)) in _k for e in me_cylinder_186.edges])
me_cylinder_186.use_remesh_preserve_volume = False
me_cylinder_186.use_remesh_preserve_attributes = False
me_cylinder_186.use_mirror_vertex_groups = False
me_cylinder_186.update()
me_cylinder_185 = bpy.data.meshes.new('Cylinder.185')
me_cylinder_185.from_pydata([(0.158, -0.4886, -1.0), (0.158, -0.4886, 1.0), (0.1306, -0.5525, -1.0)], [], [(1, 2, 0)])
_k = set([(0, 1), (0, 2), (1, 2)])
me_cylinder_185.attributes.new('sharp_edge', 'BOOLEAN', 'EDGE').data.foreach_set('value', [ (min(e.vertices), max(e.vertices)) in _k for e in me_cylinder_185.edges])
me_cylinder_185.use_remesh_preserve_volume = False
me_cylinder_185.use_remesh_preserve_attributes = False
me_cylinder_185.use_mirror_vertex_groups = False
me_cylinder_185.update()
me_cylinder_184 = bpy.data.meshes.new('Cylinder.184')
me_cylinder_184.from_pydata([(0.1306, -0.5525, -1.0), (0.1306, -0.5525, 1.0), (0.09938, -0.5999, -1.0)], [], [(1, 2, 0)])
_k = set([(0, 1), (0, 2), (1, 2)])
me_cylinder_184.attributes.new('sharp_edge', 'BOOLEAN', 'EDGE').data.foreach_set('value', [ (min(e.vertices), max(e.vertices)) in _k for e in me_cylinder_184.edges])
me_cylinder_184.use_remesh_preserve_volume = False
me_cylinder_184.use_remesh_preserve_attributes = False
me_cylinder_184.use_mirror_vertex_groups = False
me_cylinder_184.update()
me_cylinder_183 = bpy.data.meshes.new('Cylinder.183')
me_cylinder_183.from_pydata([(0.1306, -0.5525, -1.0), (0.09938, -0.5999, -1.0), (-0.0448, -0.639, -1.0)], [], [(0, 1, 2)])
_k = set([(0, 1), (0, 2), (1, 2)])
me_cylinder_183.attributes.new('sharp_edge', 'BOOLEAN', 'EDGE').data.foreach_set('value', [ (min(e.vertices), max(e.vertices)) in _k for e in me_cylinder_183.edges])
me_cylinder_183.use_remesh_preserve_volume = False
me_cylinder_183.use_remesh_preserve_attributes = False
me_cylinder_183.use_mirror_vertex_groups = False
me_cylinder_183.update()
me_cylinder_182 = bpy.data.meshes.new('Cylinder.182')
me_cylinder_182.from_pydata([(0.1306, -0.5525, 1.0), (0.09938, -0.5999, -1.0), (0.09938, -0.5999, 1.0)], [], [(0, 2, 1)])
_k = set([(0, 1), (0, 2), (1, 2)])
me_cylinder_182.attributes.new('sharp_edge', 'BOOLEAN', 'EDGE').data.foreach_set('value', [ (min(e.vertices), max(e.vertices)) in _k for e in me_cylinder_182.edges])
me_cylinder_182.use_remesh_preserve_volume = False
me_cylinder_182.use_remesh_preserve_attributes = False
me_cylinder_182.use_mirror_vertex_groups = False
me_cylinder_182.update()
me_cylinder_181 = bpy.data.meshes.new('Cylinder.181')
me_cylinder_181.from_pydata([(0.09938, -0.5999, -1.0), (0.09938, -0.5999, 1.0), (0.06546, -0.6292, -1.0)], [], [(1, 2, 0)])
_k = set([(0, 1), (0, 2), (1, 2)])
me_cylinder_181.attributes.new('sharp_edge', 'BOOLEAN', 'EDGE').data.foreach_set('value', [ (min(e.vertices), max(e.vertices)) in _k for e in me_cylinder_181.edges])
me_cylinder_181.use_remesh_preserve_volume = False
me_cylinder_181.use_remesh_preserve_attributes = False
me_cylinder_181.use_mirror_vertex_groups = False
me_cylinder_181.update()
me_cylinder_180 = bpy.data.meshes.new('Cylinder.180')
me_cylinder_180.from_pydata([(0.06546, -0.6292, -1.0), (0.06546, -0.6292, 1.0), (-0.0448, -0.639, -1.0)], [], [(1, 2, 0)])
_k = set([(0, 1), (0, 2), (1, 2)])
me_cylinder_180.attributes.new('sharp_edge', 'BOOLEAN', 'EDGE').data.foreach_set('value', [ (min(e.vertices), max(e.vertices)) in _k for e in me_cylinder_180.edges])
me_cylinder_180.use_remesh_preserve_volume = False
me_cylinder_180.use_remesh_preserve_attributes = False
me_cylinder_180.use_mirror_vertex_groups = False
me_cylinder_180.update()
me_cylinder_179 = bpy.data.meshes.new('Cylinder.179')
me_cylinder_179.from_pydata([(-0.0448, -0.639, -1.0), (-0.0448, -0.639, 1.0), (-0.1298, -0.6133, -1.0)], [], [(1, 2, 0)])
_k = set([(0, 1), (0, 2), (1, 2)])
me_cylinder_179.attributes.new('sharp_edge', 'BOOLEAN', 'EDGE').data.foreach_set('value', [ (min(e.vertices), max(e.vertices)) in _k for e in me_cylinder_179.edges])
me_cylinder_179.use_remesh_preserve_volume = False
me_cylinder_179.use_remesh_preserve_attributes = False
me_cylinder_179.use_mirror_vertex_groups = False
me_cylinder_179.update()
me_cylinder_178 = bpy.data.meshes.new('Cylinder.178')
me_cylinder_178.from_pydata([(-0.0448, -0.639, -1.0), (-0.1298, -0.6133, -1.0), (-0.0448, 0.0, -1.0)], [], [(2, 0, 1)])
_k = set([(0, 1), (0, 2), (1, 2)])
me_cylinder_178.attributes.new('sharp_edge', 'BOOLEAN', 'EDGE').data.foreach_set('value', [ (min(e.vertices), max(e.vertices)) in _k for e in me_cylinder_178.edges])
me_cylinder_178.use_remesh_preserve_volume = False
me_cylinder_178.use_remesh_preserve_attributes = False
me_cylinder_178.use_mirror_vertex_groups = False
me_cylinder_178.update()
me_cylinder_177 = bpy.data.meshes.new('Cylinder.177')
me_cylinder_177.from_pydata([(-0.0448, -0.639, 1.0), (-0.1298, -0.6133, -1.0), (-0.1298, -0.6133, 1.0)], [], [(0, 2, 1)])
_k = set([(0, 1), (0, 2), (1, 2)])
me_cylinder_177.attributes.new('sharp_edge', 'BOOLEAN', 'EDGE').data.foreach_set('value', [ (min(e.vertices), max(e.vertices)) in _k for e in me_cylinder_177.edges])
me_cylinder_177.use_remesh_preserve_volume = False
me_cylinder_177.use_remesh_preserve_attributes = False
me_cylinder_177.use_mirror_vertex_groups = False
me_cylinder_177.update()
me_cylinder_176 = bpy.data.meshes.new('Cylinder.176')
me_cylinder_176.from_pydata([(-0.1298, -0.6133, -1.0), (-0.1298, -0.6133, 1.0), (-0.2014, -0.577, -1.0)], [], [(1, 2, 0)])
_k = set([(0, 1), (0, 2), (1, 2)])
me_cylinder_176.attributes.new('sharp_edge', 'BOOLEAN', 'EDGE').data.foreach_set('value', [ (min(e.vertices), max(e.vertices)) in _k for e in me_cylinder_176.edges])
me_cylinder_176.use_remesh_preserve_volume = False
me_cylinder_176.use_remesh_preserve_attributes = False
me_cylinder_176.use_mirror_vertex_groups = False
me_cylinder_176.update()
me_cylinder_175 = bpy.data.meshes.new('Cylinder.175')
me_cylinder_175.from_pydata([(-0.1298, -0.6133, 1.0), (-0.2014, -0.577, 1.0), (-0.0448, 0.0, 1.0)], [], [(1, 0, 2)])
_k = set([(0, 1), (0, 2), (1, 2)])
me_cylinder_175.attributes.new('sharp_edge', 'BOOLEAN', 'EDGE').data.foreach_set('value', [ (min(e.vertices), max(e.vertices)) in _k for e in me_cylinder_175.edges])
me_cylinder_175.use_remesh_preserve_volume = False
me_cylinder_175.use_remesh_preserve_attributes = False
me_cylinder_175.use_mirror_vertex_groups = False
me_cylinder_175.update()
me_cylinder_174 = bpy.data.meshes.new('Cylinder.174')
me_cylinder_174.from_pydata([(-0.2014, -0.577, -1.0), (-0.2014, -0.577, 1.0), (-0.268, -0.5178, -1.0)], [], [(1, 2, 0)])
_k = set([(0, 1), (0, 2), (1, 2)])
me_cylinder_174.attributes.new('sharp_edge', 'BOOLEAN', 'EDGE').data.foreach_set('value', [ (min(e.vertices), max(e.vertices)) in _k for e in me_cylinder_174.edges])
me_cylinder_174.use_remesh_preserve_volume = False
me_cylinder_174.use_remesh_preserve_attributes = False
me_cylinder_174.use_mirror_vertex_groups = False
me_cylinder_174.update()
me_cylinder_173 = bpy.data.meshes.new('Cylinder.173')
me_cylinder_173.from_pydata([(-0.2014, -0.577, 1.0), (-0.268, -0.5178, -1.0), (-0.268, -0.5178, 1.0)], [], [(0, 2, 1)])
_k = set([(0, 1), (0, 2), (1, 2)])
me_cylinder_173.attributes.new('sharp_edge', 'BOOLEAN', 'EDGE').data.foreach_set('value', [ (min(e.vertices), max(e.vertices)) in _k for e in me_cylinder_173.edges])
me_cylinder_173.use_remesh_preserve_volume = False
me_cylinder_173.use_remesh_preserve_attributes = False
me_cylinder_173.use_mirror_vertex_groups = False
me_cylinder_173.update()
me_cylinder_172 = bpy.data.meshes.new('Cylinder.172')
me_cylinder_172.from_pydata([(-0.268, -0.5178, -1.0), (-0.268, -0.5178, 1.0), (-0.3266, -0.4502, -1.0)], [], [(1, 2, 0)])
_k = set([(0, 1), (0, 2), (1, 2)])
me_cylinder_172.attributes.new('sharp_edge', 'BOOLEAN', 'EDGE').data.foreach_set('value', [ (min(e.vertices), max(e.vertices)) in _k for e in me_cylinder_172.edges])
me_cylinder_172.use_remesh_preserve_volume = False
me_cylinder_172.use_remesh_preserve_attributes = False
me_cylinder_172.use_mirror_vertex_groups = False
me_cylinder_172.update()
me_cylinder_171 = bpy.data.meshes.new('Cylinder.171')
me_cylinder_171.from_pydata([(-0.268, -0.5178, 1.0), (-0.3266, -0.4502, -1.0), (-0.3266, -0.4502, 1.0)], [], [(0, 2, 1)])
_k = set([(0, 1), (0, 2), (1, 2)])
me_cylinder_171.attributes.new('sharp_edge', 'BOOLEAN', 'EDGE').data.foreach_set('value', [ (min(e.vertices), max(e.vertices)) in _k for e in me_cylinder_171.edges])
me_cylinder_171.use_remesh_preserve_volume = False
me_cylinder_171.use_remesh_preserve_attributes = False
me_cylinder_171.use_mirror_vertex_groups = False
me_cylinder_171.update()
me_cylinder_170 = bpy.data.meshes.new('Cylinder.170')
me_cylinder_170.from_pydata([(-0.3266, -0.4502, -1.0), (-0.3266, -0.4502, 1.0), (-0.3812, -0.3771, -1.0)], [], [(1, 2, 0)])
_k = set([(0, 1), (0, 2), (1, 2)])
me_cylinder_170.attributes.new('sharp_edge', 'BOOLEAN', 'EDGE').data.foreach_set('value', [ (min(e.vertices), max(e.vertices)) in _k for e in me_cylinder_170.edges])
me_cylinder_170.use_remesh_preserve_volume = False
me_cylinder_170.use_remesh_preserve_attributes = False
me_cylinder_170.use_mirror_vertex_groups = False
me_cylinder_170.update()
me_cylinder_169 = bpy.data.meshes.new('Cylinder.169')
me_cylinder_169.from_pydata([(-0.3266, -0.4502, 1.0), (-0.3812, -0.3771, -1.0), (-0.3812, -0.3771, 1.0)], [], [(0, 2, 1)])
_k = set([(0, 1), (0, 2), (1, 2)])
me_cylinder_169.attributes.new('sharp_edge', 'BOOLEAN', 'EDGE').data.foreach_set('value', [ (min(e.vertices), max(e.vertices)) in _k for e in me_cylinder_169.edges])
me_cylinder_169.use_remesh_preserve_volume = False
me_cylinder_169.use_remesh_preserve_attributes = False
me_cylinder_169.use_mirror_vertex_groups = False
me_cylinder_169.update()
me_cylinder_168 = bpy.data.meshes.new('Cylinder.168')
me_cylinder_168.from_pydata([(-0.3812, -0.3771, -1.0), (-0.3812, -0.3771, 1.0), (-0.4266, -0.3219, -1.0)], [], [(1, 2, 0)])
_k = set([(0, 1), (0, 2), (1, 2)])
me_cylinder_168.attributes.new('sharp_edge', 'BOOLEAN', 'EDGE').data.foreach_set('value', [ (min(e.vertices), max(e.vertices)) in _k for e in me_cylinder_168.edges])
me_cylinder_168.use_remesh_preserve_volume = False
me_cylinder_168.use_remesh_preserve_attributes = False
me_cylinder_168.use_mirror_vertex_groups = False
me_cylinder_168.update()
me_cylinder_167 = bpy.data.meshes.new('Cylinder.167')
me_cylinder_167.from_pydata([(-0.4266, -0.3219, -1.0), (-0.4266, -0.3219, 1.0), (-0.4723, -0.2255, -1.0)], [], [(1, 2, 0)])
_k = set([(0, 1), (0, 2), (1, 2)])
me_cylinder_167.attributes.new('sharp_edge', 'BOOLEAN', 'EDGE').data.foreach_set('value', [ (min(e.vertices), max(e.vertices)) in _k for e in me_cylinder_167.edges])
me_cylinder_167.use_remesh_preserve_volume = False
me_cylinder_167.use_remesh_preserve_attributes = False
me_cylinder_167.use_mirror_vertex_groups = False
me_cylinder_167.update()
me_cylinder_166 = bpy.data.meshes.new('Cylinder.166')
me_cylinder_166.from_pydata([(-0.4266, -0.3219, -1.0), (-0.4723, -0.2255, -1.0), (-0.0448, 0.0, -1.0)], [], [(0, 1, 2)])
_k = set([(0, 1), (0, 2), (1, 2)])
me_cylinder_166.attributes.new('sharp_edge', 'BOOLEAN', 'EDGE').data.foreach_set('value', [ (min(e.vertices), max(e.vertices)) in _k for e in me_cylinder_166.edges])
me_cylinder_166.use_remesh_preserve_volume = False
me_cylinder_166.use_remesh_preserve_attributes = False
me_cylinder_166.use_mirror_vertex_groups = False
me_cylinder_166.update()
me_cylinder_165 = bpy.data.meshes.new('Cylinder.165')
me_cylinder_165.from_pydata([(-0.4266, -0.3219, 1.0), (-0.4723, -0.2255, -1.0), (-0.4723, -0.2255, 1.0)], [], [(0, 2, 1)])
_k = set([(0, 1), (0, 2), (1, 2)])
me_cylinder_165.attributes.new('sharp_edge', 'BOOLEAN', 'EDGE').data.foreach_set('value', [ (min(e.vertices), max(e.vertices)) in _k for e in me_cylinder_165.edges])
me_cylinder_165.use_remesh_preserve_volume = False
me_cylinder_165.use_remesh_preserve_attributes = False
me_cylinder_165.use_mirror_vertex_groups = False
me_cylinder_165.update()
me_cylinder_164 = bpy.data.meshes.new('Cylinder.164')
me_cylinder_164.from_pydata([(-0.4723, -0.2255, -1.0), (-0.4723, -0.2255, 1.0), (-0.5003, 0.0, -1.0)], [], [(1, 2, 0)])
_k = set([(0, 1), (0, 2), (1, 2)])
me_cylinder_164.attributes.new('sharp_edge', 'BOOLEAN', 'EDGE').data.foreach_set('value', [ (min(e.vertices), max(e.vertices)) in _k for e in me_cylinder_164.edges])
me_cylinder_164.use_remesh_preserve_volume = False
me_cylinder_164.use_remesh_preserve_attributes = False
me_cylinder_164.use_mirror_vertex_groups = False
me_cylinder_164.update()
me_cylinder_163 = bpy.data.meshes.new('Cylinder.163')
me_cylinder_163.from_pydata([(-0.4723, -0.2255, 1.0), (-0.5003, 0.0, -1.0), (-0.5003, 0.0, 1.0)], [], [(0, 2, 1)])
_k = set([(0, 1), (0, 2), (1, 2)])
me_cylinder_163.attributes.new('sharp_edge', 'BOOLEAN', 'EDGE').data.foreach_set('value', [ (min(e.vertices), max(e.vertices)) in _k for e in me_cylinder_163.edges])
me_cylinder_163.use_remesh_preserve_volume = False
me_cylinder_163.use_remesh_preserve_attributes = False
me_cylinder_163.use_mirror_vertex_groups = False
me_cylinder_163.update()
me_cylinder_162 = bpy.data.meshes.new('Cylinder.162')
me_cylinder_162.from_pydata([(-0.4723, -0.2255, 1.0), (-0.5003, 0.0, 1.0), (-0.0448, 0.0, 1.0)], [], [(2, 1, 0)])
_k = set([(0, 1), (0, 2), (1, 2)])
me_cylinder_162.attributes.new('sharp_edge', 'BOOLEAN', 'EDGE').data.foreach_set('value', [ (min(e.vertices), max(e.vertices)) in _k for e in me_cylinder_162.edges])
me_cylinder_162.use_remesh_preserve_volume = False
me_cylinder_162.use_remesh_preserve_attributes = False
me_cylinder_162.use_mirror_vertex_groups = False
me_cylinder_162.update()
me_cylinder_161 = bpy.data.meshes.new('Cylinder.161')
me_cylinder_161.from_pydata([(-0.5003, 0.0, -1.0), (-0.4723, 0.2255, -1.0), (-0.4723, 0.2255, 1.0)], [], [(0, 2, 1)])
_k = set([(0, 1), (0, 2), (1, 2)])
me_cylinder_161.attributes.new('sharp_edge', 'BOOLEAN', 'EDGE').data.foreach_set('value', [ (min(e.vertices), max(e.vertices)) in _k for e in me_cylinder_161.edges])
me_cylinder_161.use_remesh_preserve_volume = False
me_cylinder_161.use_remesh_preserve_attributes = False
me_cylinder_161.use_mirror_vertex_groups = False
me_cylinder_161.update()
me_cylinder_160 = bpy.data.meshes.new('Cylinder.160')
me_cylinder_160.from_pydata([(-0.5003, 0.0, 1.0), (-0.0448, 0.0, 1.0), (-0.4723, 0.2255, 1.0)], [], [(2, 0, 1)])
_k = set([(0, 1), (0, 2), (1, 2)])
me_cylinder_160.attributes.new('sharp_edge', 'BOOLEAN', 'EDGE').data.foreach_set('value', [ (min(e.vertices), max(e.vertices)) in _k for e in me_cylinder_160.edges])
me_cylinder_160.use_remesh_preserve_volume = False
me_cylinder_160.use_remesh_preserve_attributes = False
me_cylinder_160.use_mirror_vertex_groups = False
me_cylinder_160.update()
me_cylinder_159 = bpy.data.meshes.new('Cylinder.159')
me_cylinder_159.from_pydata([(-0.0448, 0.0, -1.0), (-0.0448, 0.639, -1.0), (-0.1298, 0.6133, -1.0)], [], [(2, 1, 0)])
_k = set([(0, 1), (0, 2), (1, 2)])
me_cylinder_159.attributes.new('sharp_edge', 'BOOLEAN', 'EDGE').data.foreach_set('value', [ (min(e.vertices), max(e.vertices)) in _k for e in me_cylinder_159.edges])
me_cylinder_159.use_remesh_preserve_volume = False
me_cylinder_159.use_remesh_preserve_attributes = False
me_cylinder_159.use_mirror_vertex_groups = False
me_cylinder_159.update()
me_cylinder_158 = bpy.data.meshes.new('Cylinder.158')
me_cylinder_158.from_pydata([(-0.0448, 0.0, -1.0), (-0.4266, 0.3219, -1.0), (-0.4723, 0.2255, -1.0)], [], [(2, 1, 0)])
_k = set([(0, 1), (0, 2), (1, 2)])
me_cylinder_158.attributes.new('sharp_edge', 'BOOLEAN', 'EDGE').data.foreach_set('value', [ (min(e.vertices), max(e.vertices)) in _k for e in me_cylinder_158.edges])
me_cylinder_158.use_remesh_preserve_volume = False
me_cylinder_158.use_remesh_preserve_attributes = False
me_cylinder_158.use_mirror_vertex_groups = False
me_cylinder_158.update()
me_cylinder_157 = bpy.data.meshes.new('Cylinder.157')
me_cylinder_157.from_pydata([(-0.0448, 0.0, -1.0), (-0.3812, 0.3771, -1.0), (-0.4266, 0.3219, -1.0)], [], [(2, 1, 0)])
_k = set([(0, 1), (0, 2), (1, 2)])
me_cylinder_157.attributes.new('sharp_edge', 'BOOLEAN', 'EDGE').data.foreach_set('value', [ (min(e.vertices), max(e.vertices)) in _k for e in me_cylinder_157.edges])
me_cylinder_157.use_remesh_preserve_volume = False
me_cylinder_157.use_remesh_preserve_attributes = False
me_cylinder_157.use_mirror_vertex_groups = False
me_cylinder_157.update()
me_cylinder_156 = bpy.data.meshes.new('Cylinder.156')
me_cylinder_156.from_pydata([(-0.0448, 0.0, -1.0), (-0.3266, 0.4502, -1.0), (-0.3812, 0.3771, -1.0)], [], [(2, 1, 0)])
_k = set([(0, 1), (0, 2), (1, 2)])
me_cylinder_156.attributes.new('sharp_edge', 'BOOLEAN', 'EDGE').data.foreach_set('value', [ (min(e.vertices), max(e.vertices)) in _k for e in me_cylinder_156.edges])
me_cylinder_156.use_remesh_preserve_volume = False
me_cylinder_156.use_remesh_preserve_attributes = False
me_cylinder_156.use_mirror_vertex_groups = False
me_cylinder_156.update()
me_cylinder_155 = bpy.data.meshes.new('Cylinder.155')
me_cylinder_155.from_pydata([(-0.0448, 0.0, -1.0), (-0.268, 0.5178, -1.0), (-0.3266, 0.4502, -1.0)], [], [(2, 1, 0)])
_k = set([(0, 1), (0, 2), (1, 2)])
me_cylinder_155.attributes.new('sharp_edge', 'BOOLEAN', 'EDGE').data.foreach_set('value', [ (min(e.vertices), max(e.vertices)) in _k for e in me_cylinder_155.edges])
me_cylinder_155.use_remesh_preserve_volume = False
me_cylinder_155.use_remesh_preserve_attributes = False
me_cylinder_155.use_mirror_vertex_groups = False
me_cylinder_155.update()
me_cylinder_154 = bpy.data.meshes.new('Cylinder.154')
me_cylinder_154.from_pydata([(-0.0448, 0.0, -1.0), (-0.2014, 0.577, -1.0), (-0.268, 0.5178, -1.0)], [], [(2, 1, 0)])
_k = set([(0, 1), (0, 2), (1, 2)])
me_cylinder_154.attributes.new('sharp_edge', 'BOOLEAN', 'EDGE').data.foreach_set('value', [ (min(e.vertices), max(e.vertices)) in _k for e in me_cylinder_154.edges])
me_cylinder_154.use_remesh_preserve_volume = False
me_cylinder_154.use_remesh_preserve_attributes = False
me_cylinder_154.use_mirror_vertex_groups = False
me_cylinder_154.update()
me_cylinder_153 = bpy.data.meshes.new('Cylinder.153')
me_cylinder_153.from_pydata([(-0.0448, 0.0, -1.0), (0.1805, 0.4107, -1.0), (-0.0448, 0.639, -1.0)], [], [(0, 2, 1)])
_k = set([(0, 1), (0, 2), (1, 2)])
me_cylinder_153.attributes.new('sharp_edge', 'BOOLEAN', 'EDGE').data.foreach_set('value', [ (min(e.vertices), max(e.vertices)) in _k for e in me_cylinder_153.edges])
me_cylinder_153.use_remesh_preserve_volume = False
me_cylinder_153.use_remesh_preserve_attributes = False
me_cylinder_153.use_mirror_vertex_groups = False
me_cylinder_153.update()
me_cylinder_152 = bpy.data.meshes.new('Cylinder.152')
me_cylinder_152.from_pydata([(-0.0448, 0.0, -1.0), (0.1972, 0.3219, -1.0), (0.1805, 0.4107, -1.0)], [], [(2, 1, 0)])
_k = set([(0, 1), (0, 2), (1, 2)])
me_cylinder_152.attributes.new('sharp_edge', 'BOOLEAN', 'EDGE').data.foreach_set('value', [ (min(e.vertices), max(e.vertices)) in _k for e in me_cylinder_152.edges])
me_cylinder_152.use_remesh_preserve_volume = False
me_cylinder_152.use_remesh_preserve_attributes = False
me_cylinder_152.use_mirror_vertex_groups = False
me_cylinder_152.update()
me_cylinder_151 = bpy.data.meshes.new('Cylinder.151')
me_cylinder_151.from_pydata([(-0.0448, 0.0, -1.0), (-0.1298, 0.6133, -1.0), (-0.2014, 0.577, -1.0)], [], [(2, 1, 0)])
_k = set([(0, 1), (0, 2), (1, 2)])
me_cylinder_151.attributes.new('sharp_edge', 'BOOLEAN', 'EDGE').data.foreach_set('value', [ (min(e.vertices), max(e.vertices)) in _k for e in me_cylinder_151.edges])
me_cylinder_151.use_remesh_preserve_volume = False
me_cylinder_151.use_remesh_preserve_attributes = False
me_cylinder_151.use_mirror_vertex_groups = False
me_cylinder_151.update()
me_cylinder_150 = bpy.data.meshes.new('Cylinder.150')
me_cylinder_150.from_pydata([(-0.0448, 0.0, 1.0), (0.1805, 0.4107, 1.0), (-0.0448, 0.639, 1.0)], [], [(2, 0, 1)])
_k = set([(0, 1), (0, 2), (1, 2)])
me_cylinder_150.attributes.new('sharp_edge', 'BOOLEAN', 'EDGE').data.foreach_set('value', [ (min(e.vertices), max(e.vertices)) in _k for e in me_cylinder_150.edges])
me_cylinder_150.use_remesh_preserve_volume = False
me_cylinder_150.use_remesh_preserve_attributes = False
me_cylinder_150.use_mirror_vertex_groups = False
me_cylinder_150.update()
me_cylinder_149 = bpy.data.meshes.new('Cylinder.149')
me_cylinder_149.from_pydata([(-0.0448, 0.0, 1.0), (0.2107, 0.0, 1.0), (0.2075, 0.2255, 1.0)], [], [(0, 1, 2)])
_k = set([(0, 1), (0, 2), (1, 2)])
me_cylinder_149.attributes.new('sharp_edge', 'BOOLEAN', 'EDGE').data.foreach_set('value', [ (min(e.vertices), max(e.vertices)) in _k for e in me_cylinder_149.edges])
me_cylinder_149.use_remesh_preserve_volume = False
me_cylinder_149.use_remesh_preserve_attributes = False
me_cylinder_149.use_mirror_vertex_groups = False
me_cylinder_149.update()
me_cylinder_148 = bpy.data.meshes.new('Cylinder.148')
me_cylinder_148.from_pydata([(-0.0448, 0.0, 1.0), (-0.0448, 0.639, 1.0), (-0.1298, 0.6133, 1.0)], [], [(0, 1, 2)])
_k = set([(0, 1), (0, 2), (1, 2)])
me_cylinder_148.attributes.new('sharp_edge', 'BOOLEAN', 'EDGE').data.foreach_set('value', [ (min(e.vertices), max(e.vertices)) in _k for e in me_cylinder_148.edges])
me_cylinder_148.use_remesh_preserve_volume = False
me_cylinder_148.use_remesh_preserve_attributes = False
me_cylinder_148.use_mirror_vertex_groups = False
me_cylinder_148.update()
me_cylinder_147 = bpy.data.meshes.new('Cylinder.147')
me_cylinder_147.from_pydata([(0.2075, 0.2255, -1.0), (0.2075, 0.2255, 1.0), (0.1972, 0.3219, -1.0)], [], [(2, 1, 0)])
_k = set([(0, 1), (0, 2), (1, 2)])
me_cylinder_147.attributes.new('sharp_edge', 'BOOLEAN', 'EDGE').data.foreach_set('value', [ (min(e.vertices), max(e.vertices)) in _k for e in me_cylinder_147.edges])
me_cylinder_147.use_remesh_preserve_volume = False
me_cylinder_147.use_remesh_preserve_attributes = False
me_cylinder_147.use_mirror_vertex_groups = False
me_cylinder_147.update()
me_cylinder_146 = bpy.data.meshes.new('Cylinder.146')
me_cylinder_146.from_pydata([(0.1972, 0.3219, -1.0), (0.1972, 0.3219, 1.0), (0.1805, 0.4107, -1.0)], [], [(2, 1, 0)])
_k = set([(0, 1), (0, 2), (1, 2)])
me_cylinder_146.attributes.new('sharp_edge', 'BOOLEAN', 'EDGE').data.foreach_set('value', [ (min(e.vertices), max(e.vertices)) in _k for e in me_cylinder_146.edges])
me_cylinder_146.use_remesh_preserve_volume = False
me_cylinder_146.use_remesh_preserve_attributes = False
me_cylinder_146.use_mirror_vertex_groups = False
me_cylinder_146.update()
me_cylinder_145 = bpy.data.meshes.new('Cylinder.145')
me_cylinder_145.from_pydata([(0.1972, 0.3219, 1.0), (0.1805, 0.4107, -1.0), (0.1805, 0.4107, 1.0)], [], [(1, 2, 0)])
_k = set([(0, 1), (0, 2), (1, 2)])
me_cylinder_145.attributes.new('sharp_edge', 'BOOLEAN', 'EDGE').data.foreach_set('value', [ (min(e.vertices), max(e.vertices)) in _k for e in me_cylinder_145.edges])
me_cylinder_145.use_remesh_preserve_volume = False
me_cylinder_145.use_remesh_preserve_attributes = False
me_cylinder_145.use_mirror_vertex_groups = False
me_cylinder_145.update()
me_cylinder_144 = bpy.data.meshes.new('Cylinder.144')
me_cylinder_144.from_pydata([(0.1805, 0.4107, -1.0), (0.1805, 0.4107, 1.0), (0.158, 0.4886, -1.0)], [], [(2, 1, 0)])
_k = set([(0, 1), (0, 2), (1, 2)])
me_cylinder_144.attributes.new('sharp_edge', 'BOOLEAN', 'EDGE').data.foreach_set('value', [ (min(e.vertices), max(e.vertices)) in _k for e in me_cylinder_144.edges])
me_cylinder_144.use_remesh_preserve_volume = False
me_cylinder_144.use_remesh_preserve_attributes = False
me_cylinder_144.use_mirror_vertex_groups = False
me_cylinder_144.update()
me_cylinder_143 = bpy.data.meshes.new('Cylinder.143')
me_cylinder_143.from_pydata([(0.158, 0.4886, -1.0), (0.158, 0.4886, 1.0), (0.1306, 0.5525, -1.0)], [], [(2, 1, 0)])
_k = set([(0, 1), (0, 2), (1, 2)])
me_cylinder_143.attributes.new('sharp_edge', 'BOOLEAN', 'EDGE').data.foreach_set('value', [ (min(e.vertices), max(e.vertices)) in _k for e in me_cylinder_143.edges])
me_cylinder_143.use_remesh_preserve_volume = False
me_cylinder_143.use_remesh_preserve_attributes = False
me_cylinder_143.use_mirror_vertex_groups = False
me_cylinder_143.update()
me_cylinder_142 = bpy.data.meshes.new('Cylinder.142')
me_cylinder_142.from_pydata([(0.158, 0.4886, -1.0), (0.1306, 0.5525, -1.0), (-0.0448, 0.639, -1.0)], [], [(1, 0, 2)])
_k = set([(0, 1), (0, 2), (1, 2)])
me_cylinder_142.attributes.new('sharp_edge', 'BOOLEAN', 'EDGE').data.foreach_set('value', [ (min(e.vertices), max(e.vertices)) in _k for e in me_cylinder_142.edges])
me_cylinder_142.use_remesh_preserve_volume = False
me_cylinder_142.use_remesh_preserve_attributes = False
me_cylinder_142.use_mirror_vertex_groups = False
me_cylinder_142.update()
me_cylinder_141 = bpy.data.meshes.new('Cylinder.141')
me_cylinder_141.from_pydata([(0.1306, 0.5525, -1.0), (0.1306, 0.5525, 1.0), (0.09938, 0.5999, -1.0)], [], [(2, 1, 0)])
_k = set([(0, 1), (0, 2), (1, 2)])
me_cylinder_141.attributes.new('sharp_edge', 'BOOLEAN', 'EDGE').data.foreach_set('value', [ (min(e.vertices), max(e.vertices)) in _k for e in me_cylinder_141.edges])
me_cylinder_141.use_remesh_preserve_volume = False
me_cylinder_141.use_remesh_preserve_attributes = False
me_cylinder_141.use_mirror_vertex_groups = False
me_cylinder_141.update()
me_cylinder_140 = bpy.data.meshes.new('Cylinder.140')
me_cylinder_140.from_pydata([(0.1306, 0.5525, -1.0), (0.09938, 0.5999, -1.0), (-0.0448, 0.639, -1.0)], [], [(0, 2, 1)])
_k = set([(0, 1), (0, 2), (1, 2)])
me_cylinder_140.attributes.new('sharp_edge', 'BOOLEAN', 'EDGE').data.foreach_set('value', [ (min(e.vertices), max(e.vertices)) in _k for e in me_cylinder_140.edges])
me_cylinder_140.use_remesh_preserve_volume = False
me_cylinder_140.use_remesh_preserve_attributes = False
me_cylinder_140.use_mirror_vertex_groups = False
me_cylinder_140.update()
me_cylinder_139 = bpy.data.meshes.new('Cylinder.139')
me_cylinder_139.from_pydata([(0.09938, 0.5999, -1.0), (0.09938, 0.5999, 1.0), (0.06546, 0.6292, -1.0)], [], [(2, 1, 0)])
_k = set([(0, 1), (0, 2), (1, 2)])
me_cylinder_139.attributes.new('sharp_edge', 'BOOLEAN', 'EDGE').data.foreach_set('value', [ (min(e.vertices), max(e.vertices)) in _k for e in me_cylinder_139.edges])
me_cylinder_139.use_remesh_preserve_volume = False
me_cylinder_139.use_remesh_preserve_attributes = False
me_cylinder_139.use_mirror_vertex_groups = False
me_cylinder_139.update()
me_cylinder_138 = bpy.data.meshes.new('Cylinder.138')
me_cylinder_138.from_pydata([(0.09938, 0.5999, -1.0), (0.06546, 0.6292, -1.0), (-0.0448, 0.639, -1.0)], [], [(2, 1, 0)])
_k = set([(0, 1), (0, 2), (1, 2)])
me_cylinder_138.attributes.new('sharp_edge', 'BOOLEAN', 'EDGE').data.foreach_set('value', [ (min(e.vertices), max(e.vertices)) in _k for e in me_cylinder_138.edges])
me_cylinder_138.use_remesh_preserve_volume = False
me_cylinder_138.use_remesh_preserve_attributes = False
me_cylinder_138.use_mirror_vertex_groups = False
me_cylinder_138.update()
me_cylinder_137 = bpy.data.meshes.new('Cylinder.137')
me_cylinder_137.from_pydata([(0.06546, 0.6292, -1.0), (0.06546, 0.6292, 1.0), (-0.0448, 0.639, -1.0)], [], [(2, 1, 0)])
_k = set([(0, 1), (0, 2), (1, 2)])
me_cylinder_137.attributes.new('sharp_edge', 'BOOLEAN', 'EDGE').data.foreach_set('value', [ (min(e.vertices), max(e.vertices)) in _k for e in me_cylinder_137.edges])
me_cylinder_137.use_remesh_preserve_volume = False
me_cylinder_137.use_remesh_preserve_attributes = False
me_cylinder_137.use_mirror_vertex_groups = False
me_cylinder_137.update()
me_cylinder_136 = bpy.data.meshes.new('Cylinder.136')
me_cylinder_136.from_pydata([(-0.0448, 0.639, -1.0), (-0.0448, 0.639, 1.0), (-0.1298, 0.6133, -1.0)], [], [(2, 1, 0)])
_k = set([(0, 1), (0, 2), (1, 2)])
me_cylinder_136.attributes.new('sharp_edge', 'BOOLEAN', 'EDGE').data.foreach_set('value', [ (min(e.vertices), max(e.vertices)) in _k for e in me_cylinder_136.edges])
me_cylinder_136.use_remesh_preserve_volume = False
me_cylinder_136.use_remesh_preserve_attributes = False
me_cylinder_136.use_mirror_vertex_groups = False
me_cylinder_136.update()
me_cylinder_135 = bpy.data.meshes.new('Cylinder.135')
me_cylinder_135.from_pydata([(-0.1298, 0.6133, -1.0), (-0.1298, 0.6133, 1.0), (-0.2014, 0.577, -1.0)], [], [(2, 1, 0)])
_k = set([(0, 1), (0, 2), (1, 2)])
me_cylinder_135.attributes.new('sharp_edge', 'BOOLEAN', 'EDGE').data.foreach_set('value', [ (min(e.vertices), max(e.vertices)) in _k for e in me_cylinder_135.edges])
me_cylinder_135.use_remesh_preserve_volume = False
me_cylinder_135.use_remesh_preserve_attributes = False
me_cylinder_135.use_mirror_vertex_groups = False
me_cylinder_135.update()
me_cylinder_134 = bpy.data.meshes.new('Cylinder.134')
me_cylinder_134.from_pydata([(-0.2014, 0.577, -1.0), (-0.2014, 0.577, 1.0), (-0.268, 0.5178, -1.0)], [], [(2, 1, 0)])
_k = set([(0, 1), (0, 2), (1, 2)])
me_cylinder_134.attributes.new('sharp_edge', 'BOOLEAN', 'EDGE').data.foreach_set('value', [ (min(e.vertices), max(e.vertices)) in _k for e in me_cylinder_134.edges])
me_cylinder_134.use_remesh_preserve_volume = False
me_cylinder_134.use_remesh_preserve_attributes = False
me_cylinder_134.use_mirror_vertex_groups = False
me_cylinder_134.update()
me_cylinder_133 = bpy.data.meshes.new('Cylinder.133')
me_cylinder_133.from_pydata([(-0.268, 0.5178, -1.0), (-0.268, 0.5178, 1.0), (-0.3266, 0.4502, -1.0)], [], [(2, 1, 0)])
_k = set([(0, 1), (0, 2), (1, 2)])
me_cylinder_133.attributes.new('sharp_edge', 'BOOLEAN', 'EDGE').data.foreach_set('value', [ (min(e.vertices), max(e.vertices)) in _k for e in me_cylinder_133.edges])
me_cylinder_133.use_remesh_preserve_volume = False
me_cylinder_133.use_remesh_preserve_attributes = False
me_cylinder_133.use_mirror_vertex_groups = False
me_cylinder_133.update()
me_cylinder_132 = bpy.data.meshes.new('Cylinder.132')
me_cylinder_132.from_pydata([(-0.3266, 0.4502, -1.0), (-0.3266, 0.4502, 1.0), (-0.3812, 0.3771, -1.0)], [], [(2, 1, 0)])
_k = set([(0, 1), (0, 2), (1, 2)])
me_cylinder_132.attributes.new('sharp_edge', 'BOOLEAN', 'EDGE').data.foreach_set('value', [ (min(e.vertices), max(e.vertices)) in _k for e in me_cylinder_132.edges])
me_cylinder_132.use_remesh_preserve_volume = False
me_cylinder_132.use_remesh_preserve_attributes = False
me_cylinder_132.use_mirror_vertex_groups = False
me_cylinder_132.update()
me_cylinder_131 = bpy.data.meshes.new('Cylinder.131')
me_cylinder_131.from_pydata([(-0.3812, 0.3771, -1.0), (-0.3812, 0.3771, 1.0), (-0.4266, 0.3219, -1.0)], [], [(2, 1, 0)])
_k = set([(0, 1), (0, 2), (1, 2)])
me_cylinder_131.attributes.new('sharp_edge', 'BOOLEAN', 'EDGE').data.foreach_set('value', [ (min(e.vertices), max(e.vertices)) in _k for e in me_cylinder_131.edges])
me_cylinder_131.use_remesh_preserve_volume = False
me_cylinder_131.use_remesh_preserve_attributes = False
me_cylinder_131.use_mirror_vertex_groups = False
me_cylinder_131.update()
me_cylinder_130 = bpy.data.meshes.new('Cylinder.130')
me_cylinder_130.from_pydata([(-0.4266, 0.3219, -1.0), (-0.4266, 0.3219, 1.0), (-0.4723, 0.2255, -1.0)], [], [(2, 1, 0)])
_k = set([(0, 1), (0, 2), (1, 2)])
me_cylinder_130.attributes.new('sharp_edge', 'BOOLEAN', 'EDGE').data.foreach_set('value', [ (min(e.vertices), max(e.vertices)) in _k for e in me_cylinder_130.edges])
me_cylinder_130.use_remesh_preserve_volume = False
me_cylinder_130.use_remesh_preserve_attributes = False
me_cylinder_130.use_mirror_vertex_groups = False
me_cylinder_130.update()
me_cylinder = bpy.data.meshes.new('Cylinder')
me_cylinder.from_pydata([(0.2075, -0.2255, -1.0), (0.1972, -0.3219, -1.0), (-0.0448, 0.0, -1.0)], [], [(0, 1, 2)])
_k = set([(0, 1), (0, 2), (1, 2)])
me_cylinder.attributes.new('sharp_edge', 'BOOLEAN', 'EDGE').data.foreach_set('value', [ (min(e.vertices), max(e.vertices)) in _k for e in me_cylinder.edges])
me_cylinder.use_remesh_preserve_volume = False
me_cylinder.use_remesh_preserve_attributes = False
me_cylinder.use_mirror_vertex_groups = False
me_cylinder.update()

# ---- objects
ob_cylinder_129 = bpy.data.objects.new('Cylinder.129', me_cylinder_258)
ob_cylinder_128 = bpy.data.objects.new('Cylinder.128', me_cylinder_257)
ob_cylinder_127 = bpy.data.objects.new('Cylinder.127', me_cylinder_256)
ob_cylinder_126 = bpy.data.objects.new('Cylinder.126', me_cylinder_255)
ob_cylinder_125 = bpy.data.objects.new('Cylinder.125', me_cylinder_254)
ob_cylinder_124 = bpy.data.objects.new('Cylinder.124', me_cylinder_253)
ob_cylinder_123 = bpy.data.objects.new('Cylinder.123', me_cylinder_252)
ob_cylinder_122 = bpy.data.objects.new('Cylinder.122', me_cylinder_251)
ob_cylinder_121 = bpy.data.objects.new('Cylinder.121', me_cylinder_250)
ob_cylinder_120 = bpy.data.objects.new('Cylinder.120', me_cylinder_249)
ob_cylinder_119 = bpy.data.objects.new('Cylinder.119', me_cylinder_248)
ob_cylinder_118 = bpy.data.objects.new('Cylinder.118', me_cylinder_247)
ob_cylinder_117 = bpy.data.objects.new('Cylinder.117', me_cylinder_246)
ob_cylinder_116 = bpy.data.objects.new('Cylinder.116', me_cylinder_245)
ob_cylinder_115 = bpy.data.objects.new('Cylinder.115', me_cylinder_244)
ob_cylinder_114 = bpy.data.objects.new('Cylinder.114', me_cylinder_243)
ob_cylinder_113 = bpy.data.objects.new('Cylinder.113', me_cylinder_242)
ob_cylinder_112 = bpy.data.objects.new('Cylinder.112', me_cylinder_241)
ob_cylinder_111 = bpy.data.objects.new('Cylinder.111', me_cylinder_240)
ob_cylinder_110 = bpy.data.objects.new('Cylinder.110', me_cylinder_239)
ob_cylinder_109 = bpy.data.objects.new('Cylinder.109', me_cylinder_238)
ob_cylinder_108 = bpy.data.objects.new('Cylinder.108', me_cylinder_237)
ob_cylinder_107 = bpy.data.objects.new('Cylinder.107', me_cylinder_236)
ob_cylinder_106 = bpy.data.objects.new('Cylinder.106', me_cylinder_235)
ob_cylinder_105 = bpy.data.objects.new('Cylinder.105', me_cylinder_234)
ob_cylinder_104 = bpy.data.objects.new('Cylinder.104', me_cylinder_233)
ob_cylinder_103 = bpy.data.objects.new('Cylinder.103', me_cylinder_232)
ob_cylinder_102 = bpy.data.objects.new('Cylinder.102', me_cylinder_231)
ob_cylinder_101 = bpy.data.objects.new('Cylinder.101', me_cylinder_230)
ob_cylinder_100 = bpy.data.objects.new('Cylinder.100', me_cylinder_229)
ob_cylinder_099 = bpy.data.objects.new('Cylinder.099', me_cylinder_228)
ob_cylinder_098 = bpy.data.objects.new('Cylinder.098', me_cylinder_227)
ob_cylinder_097 = bpy.data.objects.new('Cylinder.097', me_cylinder_226)
ob_cylinder_096 = bpy.data.objects.new('Cylinder.096', me_cylinder_225)
ob_cylinder_095 = bpy.data.objects.new('Cylinder.095', me_cylinder_224)
ob_cylinder_094 = bpy.data.objects.new('Cylinder.094', me_cylinder_223)
ob_cylinder_093 = bpy.data.objects.new('Cylinder.093', me_cylinder_222)
ob_cylinder_092 = bpy.data.objects.new('Cylinder.092', me_cylinder_221)
ob_cylinder_091 = bpy.data.objects.new('Cylinder.091', me_cylinder_220)
ob_cylinder_090 = bpy.data.objects.new('Cylinder.090', me_cylinder_219)
ob_cylinder_089 = bpy.data.objects.new('Cylinder.089', me_cylinder_218)
ob_cylinder_088 = bpy.data.objects.new('Cylinder.088', me_cylinder_217)
ob_cylinder_087 = bpy.data.objects.new('Cylinder.087', me_cylinder_216)
ob_cylinder_086 = bpy.data.objects.new('Cylinder.086', me_cylinder_215)
ob_cylinder_085 = bpy.data.objects.new('Cylinder.085', me_cylinder_214)
ob_cylinder_084 = bpy.data.objects.new('Cylinder.084', me_cylinder_213)
ob_cylinder_083 = bpy.data.objects.new('Cylinder.083', me_cylinder_212)
ob_cylinder_082 = bpy.data.objects.new('Cylinder.082', me_cylinder_211)
ob_cylinder_081 = bpy.data.objects.new('Cylinder.081', me_cylinder_210)
ob_cylinder_080 = bpy.data.objects.new('Cylinder.080', me_cylinder_209)
ob_cylinder_079 = bpy.data.objects.new('Cylinder.079', me_cylinder_208)
ob_cylinder_078 = bpy.data.objects.new('Cylinder.078', me_cylinder_207)
ob_cylinder_077 = bpy.data.objects.new('Cylinder.077', me_cylinder_206)
ob_cylinder_076 = bpy.data.objects.new('Cylinder.076', me_cylinder_205)
ob_cylinder_075 = bpy.data.objects.new('Cylinder.075', me_cylinder_204)
ob_cylinder_074 = bpy.data.objects.new('Cylinder.074', me_cylinder_203)
ob_cylinder_073 = bpy.data.objects.new('Cylinder.073', me_cylinder_202)
ob_cylinder_072 = bpy.data.objects.new('Cylinder.072', me_cylinder_201)
ob_cylinder_071 = bpy.data.objects.new('Cylinder.071', me_cylinder_200)
ob_cylinder_070 = bpy.data.objects.new('Cylinder.070', me_cylinder_199)
ob_cylinder_069 = bpy.data.objects.new('Cylinder.069', me_cylinder_198)
ob_cylinder_068 = bpy.data.objects.new('Cylinder.068', me_cylinder_197)
ob_cylinder_067 = bpy.data.objects.new('Cylinder.067', me_cylinder_196)
ob_cylinder_066 = bpy.data.objects.new('Cylinder.066', me_cylinder_195)
ob_cylinder_065 = bpy.data.objects.new('Cylinder.065', me_cylinder_194)
ob_cylinder_064 = bpy.data.objects.new('Cylinder.064', me_cylinder_193)
ob_cylinder_063 = bpy.data.objects.new('Cylinder.063', me_cylinder_192)
ob_cylinder_062 = bpy.data.objects.new('Cylinder.062', me_cylinder_191)
ob_cylinder_061 = bpy.data.objects.new('Cylinder.061', me_cylinder_190)
ob_cylinder_060 = bpy.data.objects.new('Cylinder.060', me_cylinder_189)
ob_cylinder_059 = bpy.data.objects.new('Cylinder.059', me_cylinder_188)
ob_cylinder_058 = bpy.data.objects.new('Cylinder.058', me_cylinder_187)
ob_cylinder_057 = bpy.data.objects.new('Cylinder.057', me_cylinder_186)
ob_cylinder_056 = bpy.data.objects.new('Cylinder.056', me_cylinder_185)
ob_cylinder_055 = bpy.data.objects.new('Cylinder.055', me_cylinder_184)
ob_cylinder_054 = bpy.data.objects.new('Cylinder.054', me_cylinder_183)
ob_cylinder_053 = bpy.data.objects.new('Cylinder.053', me_cylinder_182)
ob_cylinder_052 = bpy.data.objects.new('Cylinder.052', me_cylinder_181)
ob_cylinder_051 = bpy.data.objects.new('Cylinder.051', me_cylinder_180)
ob_cylinder_050 = bpy.data.objects.new('Cylinder.050', me_cylinder_179)
ob_cylinder_049 = bpy.data.objects.new('Cylinder.049', me_cylinder_178)
ob_cylinder_048 = bpy.data.objects.new('Cylinder.048', me_cylinder_177)
ob_cylinder_047 = bpy.data.objects.new('Cylinder.047', me_cylinder_176)
ob_cylinder_046 = bpy.data.objects.new('Cylinder.046', me_cylinder_175)
ob_cylinder_045 = bpy.data.objects.new('Cylinder.045', me_cylinder_174)
ob_cylinder_044 = bpy.data.objects.new('Cylinder.044', me_cylinder_173)
ob_cylinder_043 = bpy.data.objects.new('Cylinder.043', me_cylinder_172)
ob_cylinder_042 = bpy.data.objects.new('Cylinder.042', me_cylinder_171)
ob_cylinder_041 = bpy.data.objects.new('Cylinder.041', me_cylinder_170)
ob_cylinder_040 = bpy.data.objects.new('Cylinder.040', me_cylinder_169)
ob_cylinder_039 = bpy.data.objects.new('Cylinder.039', me_cylinder_168)
ob_cylinder_038 = bpy.data.objects.new('Cylinder.038', me_cylinder_167)
ob_cylinder_037 = bpy.data.objects.new('Cylinder.037', me_cylinder_166)
ob_cylinder_036 = bpy.data.objects.new('Cylinder.036', me_cylinder_165)
ob_cylinder_035 = bpy.data.objects.new('Cylinder.035', me_cylinder_164)
ob_cylinder_034 = bpy.data.objects.new('Cylinder.034', me_cylinder_163)
ob_cylinder_033 = bpy.data.objects.new('Cylinder.033', me_cylinder_162)
ob_cylinder_032 = bpy.data.objects.new('Cylinder.032', me_cylinder_161)
ob_cylinder_031 = bpy.data.objects.new('Cylinder.031', me_cylinder_160)
ob_cylinder_030 = bpy.data.objects.new('Cylinder.030', me_cylinder_159)
ob_cylinder_029 = bpy.data.objects.new('Cylinder.029', me_cylinder_158)
ob_cylinder_028 = bpy.data.objects.new('Cylinder.028', me_cylinder_157)
ob_cylinder_027 = bpy.data.objects.new('Cylinder.027', me_cylinder_156)
ob_cylinder_026 = bpy.data.objects.new('Cylinder.026', me_cylinder_155)
ob_cylinder_025 = bpy.data.objects.new('Cylinder.025', me_cylinder_154)
ob_cylinder_024 = bpy.data.objects.new('Cylinder.024', me_cylinder_153)
ob_cylinder_023 = bpy.data.objects.new('Cylinder.023', me_cylinder_152)
ob_cylinder_022 = bpy.data.objects.new('Cylinder.022', me_cylinder_151)
ob_cylinder_021 = bpy.data.objects.new('Cylinder.021', me_cylinder_150)
ob_cylinder_020 = bpy.data.objects.new('Cylinder.020', me_cylinder_149)
ob_cylinder_019 = bpy.data.objects.new('Cylinder.019', me_cylinder_148)
ob_cylinder_018 = bpy.data.objects.new('Cylinder.018', me_cylinder_147)
ob_cylinder_017 = bpy.data.objects.new('Cylinder.017', me_cylinder_146)
ob_cylinder_016 = bpy.data.objects.new('Cylinder.016', me_cylinder_145)
ob_cylinder_015 = bpy.data.objects.new('Cylinder.015', me_cylinder_144)
ob_cylinder_014 = bpy.data.objects.new('Cylinder.014', me_cylinder_143)
ob_cylinder_013 = bpy.data.objects.new('Cylinder.013', me_cylinder_142)
ob_cylinder_012 = bpy.data.objects.new('Cylinder.012', me_cylinder_141)
ob_cylinder_011 = bpy.data.objects.new('Cylinder.011', me_cylinder_140)
ob_cylinder_010 = bpy.data.objects.new('Cylinder.010', me_cylinder_139)
ob_cylinder_009 = bpy.data.objects.new('Cylinder.009', me_cylinder_138)
ob_cylinder_008 = bpy.data.objects.new('Cylinder.008', me_cylinder_137)
ob_cylinder_007 = bpy.data.objects.new('Cylinder.007', me_cylinder_136)
ob_cylinder_006 = bpy.data.objects.new('Cylinder.006', me_cylinder_135)
ob_cylinder_005 = bpy.data.objects.new('Cylinder.005', me_cylinder_134)
ob_cylinder_004 = bpy.data.objects.new('Cylinder.004', me_cylinder_133)
ob_cylinder_003 = bpy.data.objects.new('Cylinder.003', me_cylinder_132)
ob_cylinder_002 = bpy.data.objects.new('Cylinder.002', me_cylinder_131)
ob_cylinder_001 = bpy.data.objects.new('Cylinder.001', me_cylinder_130)
ob_cylinder = bpy.data.objects.new('Cylinder', me_cylinder)

# ---- transforms, parenting, visibility, modifiers, constraints
ob_cylinder_129.location = (0.0, 0.0, 0.0)
ob_cylinder_129.rotation_euler = (1.571, 0.0, 1.571)
ob_cylinder_129.scale = (0.5, 0.5, 0.5)
ob_cylinder_129.lineart.crease_threshold = 0.0
ob_cylinder_128.location = (0.0, 0.0, 0.0)
ob_cylinder_128.rotation_euler = (1.571, 0.0, 1.571)
ob_cylinder_128.scale = (0.5, 0.5, 0.5)
ob_cylinder_128.lineart.crease_threshold = 0.0
ob_cylinder_127.location = (0.0, 0.0, 0.0)
ob_cylinder_127.rotation_euler = (1.571, 0.0, 1.571)
ob_cylinder_127.scale = (0.5, 0.5, 0.5)
ob_cylinder_127.lineart.crease_threshold = 0.0
ob_cylinder_126.location = (0.0, 0.0, 0.0)
ob_cylinder_126.rotation_euler = (1.571, 0.0, 1.571)
ob_cylinder_126.scale = (0.5, 0.5, 0.5)
ob_cylinder_126.lineart.crease_threshold = 0.0
ob_cylinder_125.location = (0.0, 0.0, 0.0)
ob_cylinder_125.rotation_euler = (1.571, 0.0, 1.571)
ob_cylinder_125.scale = (0.5, 0.5, 0.5)
ob_cylinder_125.lineart.crease_threshold = 0.0
ob_cylinder_124.location = (0.0, 0.0, 0.0)
ob_cylinder_124.rotation_euler = (1.571, 0.0, 1.571)
ob_cylinder_124.scale = (0.5, 0.5, 0.5)
ob_cylinder_124.lineart.crease_threshold = 0.0
ob_cylinder_123.location = (0.0, 0.0, 0.0)
ob_cylinder_123.rotation_euler = (1.571, 0.0, 1.571)
ob_cylinder_123.scale = (0.5, 0.5, 0.5)
ob_cylinder_123.lineart.crease_threshold = 0.0
ob_cylinder_122.location = (0.0, 0.0, 0.0)
ob_cylinder_122.rotation_euler = (1.571, 0.0, 1.571)
ob_cylinder_122.scale = (0.5, 0.5, 0.5)
ob_cylinder_122.lineart.crease_threshold = 0.0
ob_cylinder_121.location = (0.0, 0.0, 0.0)
ob_cylinder_121.rotation_euler = (1.571, 0.0, 1.571)
ob_cylinder_121.scale = (0.5, 0.5, 0.5)
ob_cylinder_121.lineart.crease_threshold = 0.0
ob_cylinder_120.location = (0.0, 0.0, 0.0)
ob_cylinder_120.rotation_euler = (1.571, 0.0, 1.571)
ob_cylinder_120.scale = (0.5, 0.5, 0.5)
ob_cylinder_120.lineart.crease_threshold = 0.0
ob_cylinder_119.location = (0.0, 0.0, 0.0)
ob_cylinder_119.rotation_euler = (1.571, 0.0, 1.571)
ob_cylinder_119.scale = (0.5, 0.5, 0.5)
ob_cylinder_119.lineart.crease_threshold = 0.0
ob_cylinder_118.location = (0.0, 0.0, 0.0)
ob_cylinder_118.rotation_euler = (1.571, 0.0, 1.571)
ob_cylinder_118.scale = (0.5, 0.5, 0.5)
ob_cylinder_118.lineart.crease_threshold = 0.0
ob_cylinder_117.location = (0.0, 0.0, 0.0)
ob_cylinder_117.rotation_euler = (1.571, 0.0, 1.571)
ob_cylinder_117.scale = (0.5, 0.5, 0.5)
ob_cylinder_117.lineart.crease_threshold = 0.0
ob_cylinder_116.location = (0.0, 0.0, 0.0)
ob_cylinder_116.rotation_euler = (1.571, 0.0, 1.571)
ob_cylinder_116.scale = (0.5, 0.5, 0.5)
ob_cylinder_116.lineart.crease_threshold = 0.0
ob_cylinder_115.location = (0.0, 0.0, 0.0)
ob_cylinder_115.rotation_euler = (1.571, 0.0, 1.571)
ob_cylinder_115.scale = (0.5, 0.5, 0.5)
ob_cylinder_115.lineart.crease_threshold = 0.0
ob_cylinder_114.location = (0.0, 0.0, 0.0)
ob_cylinder_114.rotation_euler = (1.571, 0.0, 1.571)
ob_cylinder_114.scale = (0.5, 0.5, 0.5)
ob_cylinder_114.lineart.crease_threshold = 0.0
ob_cylinder_113.location = (0.0, 0.0, 0.0)
ob_cylinder_113.rotation_euler = (1.571, 0.0, 1.571)
ob_cylinder_113.scale = (0.5, 0.5, 0.5)
ob_cylinder_113.lineart.crease_threshold = 0.0
ob_cylinder_112.location = (0.0, 0.0, 0.0)
ob_cylinder_112.rotation_euler = (1.571, 0.0, 1.571)
ob_cylinder_112.scale = (0.5, 0.5, 0.5)
ob_cylinder_112.lineart.crease_threshold = 0.0
ob_cylinder_111.location = (0.0, 0.0, 0.0)
ob_cylinder_111.rotation_euler = (1.571, 0.0, 1.571)
ob_cylinder_111.scale = (0.5, 0.5, 0.5)
ob_cylinder_111.lineart.crease_threshold = 0.0
ob_cylinder_110.location = (0.0, 0.0, 0.0)
ob_cylinder_110.rotation_euler = (1.571, 0.0, 1.571)
ob_cylinder_110.scale = (0.5, 0.5, 0.5)
ob_cylinder_110.lineart.crease_threshold = 0.0
ob_cylinder_109.location = (0.0, 0.0, 0.0)
ob_cylinder_109.rotation_euler = (1.571, 0.0, 1.571)
ob_cylinder_109.scale = (0.5, 0.5, 0.5)
ob_cylinder_109.lineart.crease_threshold = 0.0
ob_cylinder_108.location = (0.0, 0.0, 0.0)
ob_cylinder_108.rotation_euler = (1.571, 0.0, 1.571)
ob_cylinder_108.scale = (0.5, 0.5, 0.5)
ob_cylinder_108.lineart.crease_threshold = 0.0
ob_cylinder_107.location = (0.0, 0.0, 0.0)
ob_cylinder_107.rotation_euler = (1.571, 0.0, 1.571)
ob_cylinder_107.scale = (0.5, 0.5, 0.5)
ob_cylinder_107.lineart.crease_threshold = 0.0
ob_cylinder_106.location = (0.0, 0.0, 0.0)
ob_cylinder_106.rotation_euler = (1.571, 0.0, 1.571)
ob_cylinder_106.scale = (0.5, 0.5, 0.5)
ob_cylinder_106.lineart.crease_threshold = 0.0
ob_cylinder_105.location = (0.0, 0.0, 0.0)
ob_cylinder_105.rotation_euler = (1.571, 0.0, 1.571)
ob_cylinder_105.scale = (0.5, 0.5, 0.5)
ob_cylinder_105.lineart.crease_threshold = 0.0
ob_cylinder_104.location = (0.0, 0.0, 0.0)
ob_cylinder_104.rotation_euler = (1.571, 0.0, 1.571)
ob_cylinder_104.scale = (0.5, 0.5, 0.5)
ob_cylinder_104.lineart.crease_threshold = 0.0
ob_cylinder_103.location = (0.0, 0.0, 0.0)
ob_cylinder_103.rotation_euler = (1.571, 0.0, 1.571)
ob_cylinder_103.scale = (0.5, 0.5, 0.5)
ob_cylinder_103.lineart.crease_threshold = 0.0
ob_cylinder_102.location = (0.0, 0.0, 0.0)
ob_cylinder_102.rotation_euler = (1.571, 0.0, 1.571)
ob_cylinder_102.scale = (0.5, 0.5, 0.5)
ob_cylinder_102.lineart.crease_threshold = 0.0
ob_cylinder_101.location = (0.0, 0.0, 0.0)
ob_cylinder_101.rotation_euler = (1.571, 0.0, 1.571)
ob_cylinder_101.scale = (0.5, 0.5, 0.5)
ob_cylinder_101.lineart.crease_threshold = 0.0
ob_cylinder_100.location = (0.0, 0.0, 0.0)
ob_cylinder_100.rotation_euler = (1.571, 0.0, 1.571)
ob_cylinder_100.scale = (0.5, 0.5, 0.5)
ob_cylinder_100.lineart.crease_threshold = 0.0
ob_cylinder_099.location = (0.0, 0.0, 0.0)
ob_cylinder_099.rotation_euler = (1.571, 0.0, 1.571)
ob_cylinder_099.scale = (0.5, 0.5, 0.5)
ob_cylinder_099.lineart.crease_threshold = 0.0
ob_cylinder_098.location = (0.0, 0.0, 0.0)
ob_cylinder_098.rotation_euler = (1.571, 0.0, 1.571)
ob_cylinder_098.scale = (0.5, 0.5, 0.5)
ob_cylinder_098.lineart.crease_threshold = 0.0
ob_cylinder_097.location = (0.0, 0.0, 0.0)
ob_cylinder_097.rotation_euler = (1.571, 0.0, 1.571)
ob_cylinder_097.scale = (0.5, 0.5, 0.5)
ob_cylinder_097.lineart.crease_threshold = 0.0
ob_cylinder_096.location = (0.0, 0.0, 0.0)
ob_cylinder_096.rotation_euler = (1.571, 0.0, 1.571)
ob_cylinder_096.scale = (0.5, 0.5, 0.5)
ob_cylinder_096.lineart.crease_threshold = 0.0
ob_cylinder_095.location = (0.0, 0.0, 0.0)
ob_cylinder_095.rotation_euler = (1.571, 0.0, 1.571)
ob_cylinder_095.scale = (0.5, 0.5, 0.5)
ob_cylinder_095.lineart.crease_threshold = 0.0
ob_cylinder_094.location = (0.0, 0.0, 0.0)
ob_cylinder_094.rotation_euler = (1.571, 0.0, 1.571)
ob_cylinder_094.scale = (0.5, 0.5, 0.5)
ob_cylinder_094.lineart.crease_threshold = 0.0
ob_cylinder_093.location = (0.0, 0.0, 0.0)
ob_cylinder_093.rotation_euler = (1.571, 0.0, 1.571)
ob_cylinder_093.scale = (0.5, 0.5, 0.5)
ob_cylinder_093.lineart.crease_threshold = 0.0
ob_cylinder_092.location = (0.0, 0.0, 0.0)
ob_cylinder_092.rotation_euler = (1.571, 0.0, 1.571)
ob_cylinder_092.scale = (0.5, 0.5, 0.5)
ob_cylinder_092.lineart.crease_threshold = 0.0
ob_cylinder_091.location = (0.0, 0.0, 0.0)
ob_cylinder_091.rotation_euler = (1.571, 0.0, 1.571)
ob_cylinder_091.scale = (0.5, 0.5, 0.5)
ob_cylinder_091.lineart.crease_threshold = 0.0
ob_cylinder_090.location = (0.0, 0.0, 0.0)
ob_cylinder_090.rotation_euler = (1.571, 0.0, 1.571)
ob_cylinder_090.scale = (0.5, 0.5, 0.5)
ob_cylinder_090.lineart.crease_threshold = 0.0
ob_cylinder_089.location = (0.0, 0.0, 0.0)
ob_cylinder_089.rotation_euler = (1.571, 0.0, 1.571)
ob_cylinder_089.scale = (0.5, 0.5, 0.5)
ob_cylinder_089.lineart.crease_threshold = 0.0
ob_cylinder_088.location = (0.0, 0.0, 0.0)
ob_cylinder_088.rotation_euler = (1.571, 0.0, 1.571)
ob_cylinder_088.scale = (0.5, 0.5, 0.5)
ob_cylinder_088.lineart.crease_threshold = 0.0
ob_cylinder_087.location = (0.0, 0.0, 0.0)
ob_cylinder_087.rotation_euler = (1.571, 0.0, 1.571)
ob_cylinder_087.scale = (0.5, 0.5, 0.5)
ob_cylinder_087.lineart.crease_threshold = 0.0
ob_cylinder_086.location = (0.0, 0.0, 0.0)
ob_cylinder_086.rotation_euler = (1.571, 0.0, 1.571)
ob_cylinder_086.scale = (0.5, 0.5, 0.5)
ob_cylinder_086.lineart.crease_threshold = 0.0
ob_cylinder_085.location = (0.0, 0.0, 0.0)
ob_cylinder_085.rotation_euler = (1.571, 0.0, 1.571)
ob_cylinder_085.scale = (0.5, 0.5, 0.5)
ob_cylinder_085.lineart.crease_threshold = 0.0
ob_cylinder_084.location = (0.0, 0.0, 0.0)
ob_cylinder_084.rotation_euler = (1.571, 0.0, 1.571)
ob_cylinder_084.scale = (0.5, 0.5, 0.5)
ob_cylinder_084.lineart.crease_threshold = 0.0
ob_cylinder_083.location = (0.0, 0.0, 0.0)
ob_cylinder_083.rotation_euler = (1.571, 0.0, 1.571)
ob_cylinder_083.scale = (0.5, 0.5, 0.5)
ob_cylinder_083.lineart.crease_threshold = 0.0
ob_cylinder_082.location = (0.0, 0.0, 0.0)
ob_cylinder_082.rotation_euler = (1.571, 0.0, 1.571)
ob_cylinder_082.scale = (0.5, 0.5, 0.5)
ob_cylinder_082.lineart.crease_threshold = 0.0
ob_cylinder_081.location = (0.0, 0.0, 0.0)
ob_cylinder_081.rotation_euler = (1.571, 0.0, 1.571)
ob_cylinder_081.scale = (0.5, 0.5, 0.5)
ob_cylinder_081.lineart.crease_threshold = 0.0
ob_cylinder_080.location = (0.0, 0.0, 0.0)
ob_cylinder_080.rotation_euler = (1.571, 0.0, 1.571)
ob_cylinder_080.scale = (0.5, 0.5, 0.5)
ob_cylinder_080.lineart.crease_threshold = 0.0
ob_cylinder_079.location = (0.0, 0.0, 0.0)
ob_cylinder_079.rotation_euler = (1.571, 0.0, 1.571)
ob_cylinder_079.scale = (0.5, 0.5, 0.5)
ob_cylinder_079.lineart.crease_threshold = 0.0
ob_cylinder_078.location = (0.0, 0.0, 0.0)
ob_cylinder_078.rotation_euler = (1.571, 0.0, 1.571)
ob_cylinder_078.scale = (0.5, 0.5, 0.5)
ob_cylinder_078.lineart.crease_threshold = 0.0
ob_cylinder_077.location = (0.0, 0.0, 0.0)
ob_cylinder_077.rotation_euler = (1.571, 0.0, 1.571)
ob_cylinder_077.scale = (0.5, 0.5, 0.5)
ob_cylinder_077.lineart.crease_threshold = 0.0
ob_cylinder_076.location = (0.0, 0.0, 0.0)
ob_cylinder_076.rotation_euler = (1.571, 0.0, 1.571)
ob_cylinder_076.scale = (0.5, 0.5, 0.5)
ob_cylinder_076.lineart.crease_threshold = 0.0
ob_cylinder_075.location = (0.0, 0.0, 0.0)
ob_cylinder_075.rotation_euler = (1.571, 0.0, 1.571)
ob_cylinder_075.scale = (0.5, 0.5, 0.5)
ob_cylinder_075.lineart.crease_threshold = 0.0
ob_cylinder_074.location = (0.0, 0.0, 0.0)
ob_cylinder_074.rotation_euler = (1.571, 0.0, 1.571)
ob_cylinder_074.scale = (0.5, 0.5, 0.5)
ob_cylinder_074.lineart.crease_threshold = 0.0
ob_cylinder_073.location = (0.0, 0.0, 0.0)
ob_cylinder_073.rotation_euler = (1.571, 0.0, 1.571)
ob_cylinder_073.scale = (0.5, 0.5, 0.5)
ob_cylinder_073.lineart.crease_threshold = 0.0
ob_cylinder_072.location = (0.0, 0.0, 0.0)
ob_cylinder_072.rotation_euler = (1.571, 0.0, 1.571)
ob_cylinder_072.scale = (0.5, 0.5, 0.5)
ob_cylinder_072.lineart.crease_threshold = 0.0
ob_cylinder_071.location = (0.0, 0.0, 0.0)
ob_cylinder_071.rotation_euler = (1.571, 0.0, 1.571)
ob_cylinder_071.scale = (0.5, 0.5, 0.5)
ob_cylinder_071.lineart.crease_threshold = 0.0
ob_cylinder_070.location = (0.0, 0.0, 0.0)
ob_cylinder_070.rotation_euler = (1.571, 0.0, 1.571)
ob_cylinder_070.scale = (0.5, 0.5, 0.5)
ob_cylinder_070.lineart.crease_threshold = 0.0
ob_cylinder_069.location = (0.0, 0.0, 0.0)
ob_cylinder_069.rotation_euler = (1.571, 0.0, 1.571)
ob_cylinder_069.scale = (0.5, 0.5, 0.5)
ob_cylinder_069.lineart.crease_threshold = 0.0
ob_cylinder_068.location = (0.0, 0.0, 0.0)
ob_cylinder_068.rotation_euler = (1.571, 0.0, 1.571)
ob_cylinder_068.scale = (0.5, 0.5, 0.5)
ob_cylinder_068.lineart.crease_threshold = 0.0
ob_cylinder_067.location = (0.0, 0.0, 0.0)
ob_cylinder_067.rotation_euler = (1.571, 0.0, 1.571)
ob_cylinder_067.scale = (0.5, 0.5, 0.5)
ob_cylinder_067.lineart.crease_threshold = 0.0
ob_cylinder_066.location = (0.0, 0.0, 0.0)
ob_cylinder_066.rotation_euler = (1.571, 0.0, 1.571)
ob_cylinder_066.scale = (0.5, 0.5, 0.5)
ob_cylinder_066.lineart.crease_threshold = 0.0
ob_cylinder_065.location = (0.0, 0.0, 0.0)
ob_cylinder_065.rotation_euler = (1.571, 0.0, 1.571)
ob_cylinder_065.scale = (0.5, 0.5, 0.5)
ob_cylinder_065.lineart.crease_threshold = 0.0
ob_cylinder_064.location = (0.0, 0.0, 0.0)
ob_cylinder_064.rotation_euler = (1.571, 0.0, 1.571)
ob_cylinder_064.scale = (0.5, 0.5, 0.5)
ob_cylinder_064.lineart.crease_threshold = 0.0
ob_cylinder_063.location = (0.0, 0.0, 0.0)
ob_cylinder_063.rotation_euler = (1.571, 0.0, 1.571)
ob_cylinder_063.scale = (0.5, 0.5, 0.5)
ob_cylinder_063.lineart.crease_threshold = 0.0
ob_cylinder_062.location = (0.0, 0.0, 0.0)
ob_cylinder_062.rotation_euler = (1.571, 0.0, 1.571)
ob_cylinder_062.scale = (0.5, 0.5, 0.5)
ob_cylinder_062.lineart.crease_threshold = 0.0
ob_cylinder_061.location = (0.0, 0.0, 0.0)
ob_cylinder_061.rotation_euler = (1.571, 0.0, 1.571)
ob_cylinder_061.scale = (0.5, 0.5, 0.5)
ob_cylinder_061.lineart.crease_threshold = 0.0
ob_cylinder_060.location = (0.0, 0.0, 0.0)
ob_cylinder_060.rotation_euler = (1.571, 0.0, 1.571)
ob_cylinder_060.scale = (0.5, 0.5, 0.5)
ob_cylinder_060.lineart.crease_threshold = 0.0
ob_cylinder_059.location = (0.0, 0.0, 0.0)
ob_cylinder_059.rotation_euler = (1.571, 0.0, 1.571)
ob_cylinder_059.scale = (0.5, 0.5, 0.5)
ob_cylinder_059.lineart.crease_threshold = 0.0
ob_cylinder_058.location = (0.0, 0.0, 0.0)
ob_cylinder_058.rotation_euler = (1.571, 0.0, 1.571)
ob_cylinder_058.scale = (0.5, 0.5, 0.5)
ob_cylinder_058.lineart.crease_threshold = 0.0
ob_cylinder_057.location = (0.0, 0.0, 0.0)
ob_cylinder_057.rotation_euler = (1.571, 0.0, 1.571)
ob_cylinder_057.scale = (0.5, 0.5, 0.5)
ob_cylinder_057.lineart.crease_threshold = 0.0
ob_cylinder_056.location = (0.0, 0.0, 0.0)
ob_cylinder_056.rotation_euler = (1.571, 0.0, 1.571)
ob_cylinder_056.scale = (0.5, 0.5, 0.5)
ob_cylinder_056.lineart.crease_threshold = 0.0
ob_cylinder_055.location = (0.0, 0.0, 0.0)
ob_cylinder_055.rotation_euler = (1.571, 0.0, 1.571)
ob_cylinder_055.scale = (0.5, 0.5, 0.5)
ob_cylinder_055.lineart.crease_threshold = 0.0
ob_cylinder_054.location = (0.0, 0.0, 0.0)
ob_cylinder_054.rotation_euler = (1.571, 0.0, 1.571)
ob_cylinder_054.scale = (0.5, 0.5, 0.5)
ob_cylinder_054.lineart.crease_threshold = 0.0
ob_cylinder_053.location = (0.0, 0.0, 0.0)
ob_cylinder_053.rotation_euler = (1.571, 0.0, 1.571)
ob_cylinder_053.scale = (0.5, 0.5, 0.5)
ob_cylinder_053.lineart.crease_threshold = 0.0
ob_cylinder_052.location = (0.0, 0.0, 0.0)
ob_cylinder_052.rotation_euler = (1.571, 0.0, 1.571)
ob_cylinder_052.scale = (0.5, 0.5, 0.5)
ob_cylinder_052.lineart.crease_threshold = 0.0
ob_cylinder_051.location = (0.0, 0.0, 0.0)
ob_cylinder_051.rotation_euler = (1.571, 0.0, 1.571)
ob_cylinder_051.scale = (0.5, 0.5, 0.5)
ob_cylinder_051.lineart.crease_threshold = 0.0
ob_cylinder_050.location = (0.0, 0.0, 0.0)
ob_cylinder_050.rotation_euler = (1.571, 0.0, 1.571)
ob_cylinder_050.scale = (0.5, 0.5, 0.5)
ob_cylinder_050.lineart.crease_threshold = 0.0
ob_cylinder_049.location = (0.0, 0.0, 0.0)
ob_cylinder_049.rotation_euler = (1.571, 0.0, 1.571)
ob_cylinder_049.scale = (0.5, 0.5, 0.5)
ob_cylinder_049.lineart.crease_threshold = 0.0
ob_cylinder_048.location = (0.0, 0.0, 0.0)
ob_cylinder_048.rotation_euler = (1.571, 0.0, 1.571)
ob_cylinder_048.scale = (0.5, 0.5, 0.5)
ob_cylinder_048.lineart.crease_threshold = 0.0
ob_cylinder_047.location = (0.0, 0.0, 0.0)
ob_cylinder_047.rotation_euler = (1.571, 0.0, 1.571)
ob_cylinder_047.scale = (0.5, 0.5, 0.5)
ob_cylinder_047.lineart.crease_threshold = 0.0
ob_cylinder_046.location = (0.0, 0.0, 0.0)
ob_cylinder_046.rotation_euler = (1.571, 0.0, 1.571)
ob_cylinder_046.scale = (0.5, 0.5, 0.5)
ob_cylinder_046.lineart.crease_threshold = 0.0
ob_cylinder_045.location = (0.0, 0.0, 0.0)
ob_cylinder_045.rotation_euler = (1.571, 0.0, 1.571)
ob_cylinder_045.scale = (0.5, 0.5, 0.5)
ob_cylinder_045.lineart.crease_threshold = 0.0
ob_cylinder_044.location = (0.0, 0.0, 0.0)
ob_cylinder_044.rotation_euler = (1.571, 0.0, 1.571)
ob_cylinder_044.scale = (0.5, 0.5, 0.5)
ob_cylinder_044.lineart.crease_threshold = 0.0
ob_cylinder_043.location = (0.0, 0.0, 0.0)
ob_cylinder_043.rotation_euler = (1.571, 0.0, 1.571)
ob_cylinder_043.scale = (0.5, 0.5, 0.5)
ob_cylinder_043.lineart.crease_threshold = 0.0
ob_cylinder_042.location = (0.0, 0.0, 0.0)
ob_cylinder_042.rotation_euler = (1.571, 0.0, 1.571)
ob_cylinder_042.scale = (0.5, 0.5, 0.5)
ob_cylinder_042.lineart.crease_threshold = 0.0
ob_cylinder_041.location = (0.0, 0.0, 0.0)
ob_cylinder_041.rotation_euler = (1.571, 0.0, 1.571)
ob_cylinder_041.scale = (0.5, 0.5, 0.5)
ob_cylinder_041.lineart.crease_threshold = 0.0
ob_cylinder_040.location = (0.0, 0.0, 0.0)
ob_cylinder_040.rotation_euler = (1.571, 0.0, 1.571)
ob_cylinder_040.scale = (0.5, 0.5, 0.5)
ob_cylinder_040.lineart.crease_threshold = 0.0
ob_cylinder_039.location = (0.0, 0.0, 0.0)
ob_cylinder_039.rotation_euler = (1.571, 0.0, 1.571)
ob_cylinder_039.scale = (0.5, 0.5, 0.5)
ob_cylinder_039.lineart.crease_threshold = 0.0
ob_cylinder_038.location = (0.0, 0.0, 0.0)
ob_cylinder_038.rotation_euler = (1.571, 0.0, 1.571)
ob_cylinder_038.scale = (0.5, 0.5, 0.5)
ob_cylinder_038.lineart.crease_threshold = 0.0
ob_cylinder_037.location = (0.0, 0.0, 0.0)
ob_cylinder_037.rotation_euler = (1.571, 0.0, 1.571)
ob_cylinder_037.scale = (0.5, 0.5, 0.5)
ob_cylinder_037.lineart.crease_threshold = 0.0
ob_cylinder_036.location = (0.0, 0.0, 0.0)
ob_cylinder_036.rotation_euler = (1.571, 0.0, 1.571)
ob_cylinder_036.scale = (0.5, 0.5, 0.5)
ob_cylinder_036.lineart.crease_threshold = 0.0
ob_cylinder_035.location = (0.0, 0.0, 0.0)
ob_cylinder_035.rotation_euler = (1.571, 0.0, 1.571)
ob_cylinder_035.scale = (0.5, 0.5, 0.5)
ob_cylinder_035.lineart.crease_threshold = 0.0
ob_cylinder_034.location = (0.0, 0.0, 0.0)
ob_cylinder_034.rotation_euler = (1.571, 0.0, 1.571)
ob_cylinder_034.scale = (0.5, 0.5, 0.5)
ob_cylinder_034.lineart.crease_threshold = 0.0
ob_cylinder_033.location = (0.0, 0.0, 0.0)
ob_cylinder_033.rotation_euler = (1.571, 0.0, 1.571)
ob_cylinder_033.scale = (0.5, 0.5, 0.5)
ob_cylinder_033.lineart.crease_threshold = 0.0
ob_cylinder_032.location = (0.0, 0.0, 0.0)
ob_cylinder_032.rotation_euler = (1.571, 0.0, 1.571)
ob_cylinder_032.scale = (0.5, 0.5, 0.5)
ob_cylinder_032.lineart.crease_threshold = 0.0
ob_cylinder_031.location = (0.0, 0.0, 0.0)
ob_cylinder_031.rotation_euler = (1.571, 0.0, 1.571)
ob_cylinder_031.scale = (0.5, 0.5, 0.5)
ob_cylinder_031.lineart.crease_threshold = 0.0
ob_cylinder_030.location = (0.0, 0.0, 0.0)
ob_cylinder_030.rotation_euler = (1.571, 0.0, 1.571)
ob_cylinder_030.scale = (0.5, 0.5, 0.5)
ob_cylinder_030.lineart.crease_threshold = 0.0
ob_cylinder_029.location = (0.0, 0.0, 0.0)
ob_cylinder_029.rotation_euler = (1.571, 0.0, 1.571)
ob_cylinder_029.scale = (0.5, 0.5, 0.5)
ob_cylinder_029.lineart.crease_threshold = 0.0
ob_cylinder_028.location = (0.0, 0.0, 0.0)
ob_cylinder_028.rotation_euler = (1.571, 0.0, 1.571)
ob_cylinder_028.scale = (0.5, 0.5, 0.5)
ob_cylinder_028.lineart.crease_threshold = 0.0
ob_cylinder_027.location = (0.0, 0.0, 0.0)
ob_cylinder_027.rotation_euler = (1.571, 0.0, 1.571)
ob_cylinder_027.scale = (0.5, 0.5, 0.5)
ob_cylinder_027.lineart.crease_threshold = 0.0
ob_cylinder_026.location = (0.0, 0.0, 0.0)
ob_cylinder_026.rotation_euler = (1.571, 0.0, 1.571)
ob_cylinder_026.scale = (0.5, 0.5, 0.5)
ob_cylinder_026.lineart.crease_threshold = 0.0
ob_cylinder_025.location = (0.0, 0.0, 0.0)
ob_cylinder_025.rotation_euler = (1.571, 0.0, 1.571)
ob_cylinder_025.scale = (0.5, 0.5, 0.5)
ob_cylinder_025.lineart.crease_threshold = 0.0
ob_cylinder_024.location = (0.0, 0.0, 0.0)
ob_cylinder_024.rotation_euler = (1.571, 0.0, 1.571)
ob_cylinder_024.scale = (0.5, 0.5, 0.5)
ob_cylinder_024.lineart.crease_threshold = 0.0
ob_cylinder_023.location = (0.0, 0.0, 0.0)
ob_cylinder_023.rotation_euler = (1.571, 0.0, 1.571)
ob_cylinder_023.scale = (0.5, 0.5, 0.5)
ob_cylinder_023.lineart.crease_threshold = 0.0
ob_cylinder_022.location = (0.0, 0.0, 0.0)
ob_cylinder_022.rotation_euler = (1.571, 0.0, 1.571)
ob_cylinder_022.scale = (0.5, 0.5, 0.5)
ob_cylinder_022.lineart.crease_threshold = 0.0
ob_cylinder_021.location = (0.0, 0.0, 0.0)
ob_cylinder_021.rotation_euler = (1.571, 0.0, 1.571)
ob_cylinder_021.scale = (0.5, 0.5, 0.5)
ob_cylinder_021.lineart.crease_threshold = 0.0
ob_cylinder_020.location = (0.0, 0.0, 0.0)
ob_cylinder_020.rotation_euler = (1.571, 0.0, 1.571)
ob_cylinder_020.scale = (0.5, 0.5, 0.5)
ob_cylinder_020.lineart.crease_threshold = 0.0
ob_cylinder_019.location = (0.0, 0.0, 0.0)
ob_cylinder_019.rotation_euler = (1.571, 0.0, 1.571)
ob_cylinder_019.scale = (0.5, 0.5, 0.5)
ob_cylinder_019.lineart.crease_threshold = 0.0
ob_cylinder_018.location = (0.0, 0.0, 0.0)
ob_cylinder_018.rotation_euler = (1.571, 0.0, 1.571)
ob_cylinder_018.scale = (0.5, 0.5, 0.5)
ob_cylinder_018.lineart.crease_threshold = 0.0
ob_cylinder_017.location = (0.0, 0.0, 0.0)
ob_cylinder_017.rotation_euler = (1.571, 0.0, 1.571)
ob_cylinder_017.scale = (0.5, 0.5, 0.5)
ob_cylinder_017.lineart.crease_threshold = 0.0
ob_cylinder_016.location = (0.0, 0.0, 0.0)
ob_cylinder_016.rotation_euler = (1.571, 0.0, 1.571)
ob_cylinder_016.scale = (0.5, 0.5, 0.5)
ob_cylinder_016.lineart.crease_threshold = 0.0
ob_cylinder_015.location = (0.0, 0.0, 0.0)
ob_cylinder_015.rotation_euler = (1.571, 0.0, 1.571)
ob_cylinder_015.scale = (0.5, 0.5, 0.5)
ob_cylinder_015.lineart.crease_threshold = 0.0
ob_cylinder_014.location = (0.0, 0.0, 0.0)
ob_cylinder_014.rotation_euler = (1.571, 0.0, 1.571)
ob_cylinder_014.scale = (0.5, 0.5, 0.5)
ob_cylinder_014.lineart.crease_threshold = 0.0
ob_cylinder_013.location = (0.0, 0.0, 0.0)
ob_cylinder_013.rotation_euler = (1.571, 0.0, 1.571)
ob_cylinder_013.scale = (0.5, 0.5, 0.5)
ob_cylinder_013.lineart.crease_threshold = 0.0
ob_cylinder_012.location = (0.0, 0.0, 0.0)
ob_cylinder_012.rotation_euler = (1.571, 0.0, 1.571)
ob_cylinder_012.scale = (0.5, 0.5, 0.5)
ob_cylinder_012.lineart.crease_threshold = 0.0
ob_cylinder_011.location = (0.0, 0.0, 0.0)
ob_cylinder_011.rotation_euler = (1.571, 0.0, 1.571)
ob_cylinder_011.scale = (0.5, 0.5, 0.5)
ob_cylinder_011.lineart.crease_threshold = 0.0
ob_cylinder_010.location = (0.0, 0.0, 0.0)
ob_cylinder_010.rotation_euler = (1.571, 0.0, 1.571)
ob_cylinder_010.scale = (0.5, 0.5, 0.5)
ob_cylinder_010.lineart.crease_threshold = 0.0
ob_cylinder_009.location = (0.0, 0.0, 0.0)
ob_cylinder_009.rotation_euler = (1.571, 0.0, 1.571)
ob_cylinder_009.scale = (0.5, 0.5, 0.5)
ob_cylinder_009.lineart.crease_threshold = 0.0
ob_cylinder_008.location = (0.0, 0.0, 0.0)
ob_cylinder_008.rotation_euler = (1.571, 0.0, 1.571)
ob_cylinder_008.scale = (0.5, 0.5, 0.5)
ob_cylinder_008.lineart.crease_threshold = 0.0
ob_cylinder_007.location = (0.0, 0.0, 0.0)
ob_cylinder_007.rotation_euler = (1.571, 0.0, 1.571)
ob_cylinder_007.scale = (0.5, 0.5, 0.5)
ob_cylinder_007.lineart.crease_threshold = 0.0
ob_cylinder_006.location = (0.0, 0.0, 0.0)
ob_cylinder_006.rotation_euler = (1.571, 0.0, 1.571)
ob_cylinder_006.scale = (0.5, 0.5, 0.5)
ob_cylinder_006.lineart.crease_threshold = 0.0
ob_cylinder_005.location = (0.0, 0.0, 0.0)
ob_cylinder_005.rotation_euler = (1.571, 0.0, 1.571)
ob_cylinder_005.scale = (0.5, 0.5, 0.5)
ob_cylinder_005.lineart.crease_threshold = 0.0
ob_cylinder_004.location = (0.0, 0.0, 0.0)
ob_cylinder_004.rotation_euler = (1.571, 0.0, 1.571)
ob_cylinder_004.scale = (0.5, 0.5, 0.5)
ob_cylinder_004.lineart.crease_threshold = 0.0
ob_cylinder_003.location = (0.0, 0.0, 0.0)
ob_cylinder_003.rotation_euler = (1.571, 0.0, 1.571)
ob_cylinder_003.scale = (0.5, 0.5, 0.5)
ob_cylinder_003.lineart.crease_threshold = 0.0
ob_cylinder_002.location = (0.0, 0.0, 0.0)
ob_cylinder_002.rotation_euler = (1.571, 0.0, 1.571)
ob_cylinder_002.scale = (0.5, 0.5, 0.5)
ob_cylinder_002.lineart.crease_threshold = 0.0
ob_cylinder_001.location = (0.0, 0.0, 0.0)
ob_cylinder_001.rotation_euler = (1.571, 0.0, 1.571)
ob_cylinder_001.scale = (0.5, 0.5, 0.5)
ob_cylinder_001.lineart.crease_threshold = 0.0
ob_cylinder.location = (0.0, 0.0, 0.0)
ob_cylinder.rotation_euler = (1.571, 0.0, 1.571)
ob_cylinder.scale = (0.5, 0.5, 0.5)
ob_cylinder.lineart.crease_threshold = 0.0

# ---- collection membership
col_collection_1.objects.link(ob_cylinder_129)
col_collection_1.objects.link(ob_cylinder_128)
col_collection_1.objects.link(ob_cylinder_127)
col_collection_1.objects.link(ob_cylinder_126)
col_collection_1.objects.link(ob_cylinder_125)
col_collection_1.objects.link(ob_cylinder_124)
col_collection_1.objects.link(ob_cylinder_123)
col_collection_1.objects.link(ob_cylinder_122)
col_collection_1.objects.link(ob_cylinder_121)
col_collection_1.objects.link(ob_cylinder_120)
col_collection_1.objects.link(ob_cylinder_119)
col_collection_1.objects.link(ob_cylinder_118)
col_collection_1.objects.link(ob_cylinder_117)
col_collection_1.objects.link(ob_cylinder_116)
col_collection_1.objects.link(ob_cylinder_115)
col_collection_1.objects.link(ob_cylinder_114)
col_collection_1.objects.link(ob_cylinder_113)
col_collection_1.objects.link(ob_cylinder_112)
col_collection_1.objects.link(ob_cylinder_111)
col_collection_1.objects.link(ob_cylinder_110)
col_collection_1.objects.link(ob_cylinder_109)
col_collection_1.objects.link(ob_cylinder_108)
col_collection_1.objects.link(ob_cylinder_107)
col_collection_1.objects.link(ob_cylinder_106)
col_collection_1.objects.link(ob_cylinder_105)
col_collection_1.objects.link(ob_cylinder_104)
col_collection_1.objects.link(ob_cylinder_103)
col_collection_1.objects.link(ob_cylinder_102)
col_collection_1.objects.link(ob_cylinder_101)
col_collection_1.objects.link(ob_cylinder_100)
col_collection_1.objects.link(ob_cylinder_099)
col_collection_1.objects.link(ob_cylinder_098)
col_collection_1.objects.link(ob_cylinder_097)
col_collection_1.objects.link(ob_cylinder_096)
col_collection_1.objects.link(ob_cylinder_095)
col_collection_1.objects.link(ob_cylinder_094)
col_collection_1.objects.link(ob_cylinder_093)
col_collection_1.objects.link(ob_cylinder_092)
col_collection_1.objects.link(ob_cylinder_091)
col_collection_1.objects.link(ob_cylinder_090)
col_collection_1.objects.link(ob_cylinder_089)
col_collection_1.objects.link(ob_cylinder_088)
col_collection_1.objects.link(ob_cylinder_087)
col_collection_1.objects.link(ob_cylinder_086)
col_collection_1.objects.link(ob_cylinder_085)
col_collection_1.objects.link(ob_cylinder_084)
col_collection_1.objects.link(ob_cylinder_083)
col_collection_1.objects.link(ob_cylinder_082)
col_collection_1.objects.link(ob_cylinder_081)
col_collection_1.objects.link(ob_cylinder_080)
col_collection_1.objects.link(ob_cylinder_079)
col_collection_1.objects.link(ob_cylinder_078)
col_collection_1.objects.link(ob_cylinder_077)
col_collection_1.objects.link(ob_cylinder_076)
col_collection_1.objects.link(ob_cylinder_075)
col_collection_1.objects.link(ob_cylinder_074)
col_collection_1.objects.link(ob_cylinder_073)
col_collection_1.objects.link(ob_cylinder_072)
col_collection_1.objects.link(ob_cylinder_071)
col_collection_1.objects.link(ob_cylinder_070)
col_collection_1.objects.link(ob_cylinder_069)
col_collection_1.objects.link(ob_cylinder_068)
col_collection_1.objects.link(ob_cylinder_067)
col_collection_1.objects.link(ob_cylinder_066)
col_collection_1.objects.link(ob_cylinder_065)
col_collection_1.objects.link(ob_cylinder_064)
col_collection_1.objects.link(ob_cylinder_063)
col_collection_1.objects.link(ob_cylinder_062)
col_collection_1.objects.link(ob_cylinder_061)
col_collection_1.objects.link(ob_cylinder_060)
col_collection_1.objects.link(ob_cylinder_059)
col_collection_1.objects.link(ob_cylinder_058)
col_collection_1.objects.link(ob_cylinder_057)
col_collection_1.objects.link(ob_cylinder_056)
col_collection_1.objects.link(ob_cylinder_055)
col_collection_1.objects.link(ob_cylinder_054)
col_collection_1.objects.link(ob_cylinder_053)
col_collection_1.objects.link(ob_cylinder_052)
col_collection_1.objects.link(ob_cylinder_051)
col_collection_1.objects.link(ob_cylinder_050)
col_collection_1.objects.link(ob_cylinder_049)
col_collection_1.objects.link(ob_cylinder_048)
col_collection_1.objects.link(ob_cylinder_047)
col_collection_1.objects.link(ob_cylinder_046)
col_collection_1.objects.link(ob_cylinder_045)
col_collection_1.objects.link(ob_cylinder_044)
col_collection_1.objects.link(ob_cylinder_043)
col_collection_1.objects.link(ob_cylinder_042)
col_collection_1.objects.link(ob_cylinder_041)
col_collection_1.objects.link(ob_cylinder_040)
col_collection_1.objects.link(ob_cylinder_039)
col_collection_1.objects.link(ob_cylinder_038)
col_collection_1.objects.link(ob_cylinder_037)
col_collection_1.objects.link(ob_cylinder_036)
col_collection_1.objects.link(ob_cylinder_035)
col_collection_1.objects.link(ob_cylinder_034)
col_collection_1.objects.link(ob_cylinder_033)
col_collection_1.objects.link(ob_cylinder_032)
col_collection_1.objects.link(ob_cylinder_031)
col_collection_1.objects.link(ob_cylinder_030)
col_collection_1.objects.link(ob_cylinder_029)
col_collection_1.objects.link(ob_cylinder_028)
col_collection_1.objects.link(ob_cylinder_027)
col_collection_1.objects.link(ob_cylinder_026)
col_collection_1.objects.link(ob_cylinder_025)
col_collection_1.objects.link(ob_cylinder_024)
col_collection_1.objects.link(ob_cylinder_023)
col_collection_1.objects.link(ob_cylinder_022)
col_collection_1.objects.link(ob_cylinder_021)
col_collection_1.objects.link(ob_cylinder_020)
col_collection_1.objects.link(ob_cylinder_019)
col_collection_1.objects.link(ob_cylinder_018)
col_collection_1.objects.link(ob_cylinder_017)
col_collection_1.objects.link(ob_cylinder_016)
col_collection_1.objects.link(ob_cylinder_015)
col_collection_1.objects.link(ob_cylinder_014)
col_collection_1.objects.link(ob_cylinder_013)
col_collection_1.objects.link(ob_cylinder_012)
col_collection_1.objects.link(ob_cylinder_011)
col_collection_1.objects.link(ob_cylinder_010)
col_collection_1.objects.link(ob_cylinder_009)
col_collection_1.objects.link(ob_cylinder_008)
col_collection_1.objects.link(ob_cylinder_007)
col_collection_1.objects.link(ob_cylinder_006)
col_collection_1.objects.link(ob_cylinder_005)
col_collection_1.objects.link(ob_cylinder_004)
col_collection_1.objects.link(ob_cylinder_003)
col_collection_1.objects.link(ob_cylinder_002)
col_collection_1.objects.link(ob_cylinder_001)
col_collection_1.objects.link(ob_cylinder)

# ---- scene / render settings (as saved in the file)
scene.frame_start = 1; scene.frame_end = 250; scene.frame_set(1)
scene.render.engine = 'BLENDER_EEVEE_NEXT'
scene.render.resolution_percentage = 50
scene.render.dither_intensity = 0.0
scene.cycles.use_denoising = False
scene.cycles.samples = 128
scene.cycles.sampling_pattern = 'TABULATED_SOBOL'
scene.cycles.use_adaptive_sampling = False
scene.cycles.use_light_tree = False
scene.cycles.blur_glossy = 0.0
scene.cycles.sample_clamp_indirect = 0.0
scene.view_settings.view_transform = 'Standard'
bpy.context.view_layer.update()

# ---- added for rendering (the .blend has no active camera and no usable light): camera, sun
cam_auto = bpy.data.cameras.new('AutoCamera')
cam_auto.lens = 50.0
cam_auto.sensor_width = 36.0
cam_auto.clip_end = 1000.0
ob_auto_camera = bpy.data.objects.new('AutoCamera', cam_auto)
scene.collection.objects.link(ob_auto_camera)
ob_auto_camera.location = (1.14625, -1.44782, 0.917001)
ob_auto_camera.rotation_euler = (1.09748, -7.21219e-08, 0.694738)
scene.camera = ob_auto_camera
light_auto_sun = bpy.data.lights.new('AutoSun', 'SUN')
light_auto_sun.energy = 3.0
light_auto_sun.angle = 0.0523599
ob_auto_sun = bpy.data.objects.new('AutoSun', light_auto_sun)
scene.collection.objects.link(ob_auto_sun)
ob_auto_sun.rotation_euler = (0.872665, 0.174533, 0.523599)
bpy.context.view_layer.update()

